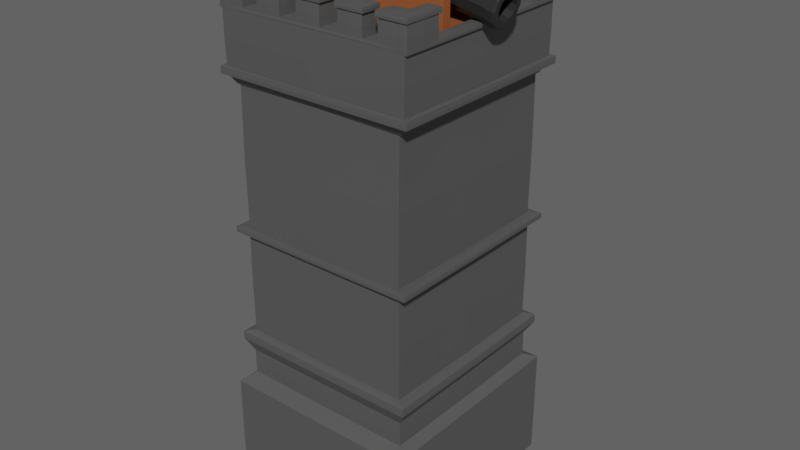 # Source: cannon_vez_.blend  (saved by Blender 3.6.13; exported with 4.5.12 LTS)
import bpy
from mathutils import Matrix  # noqa: F401  (used for matrix-valued properties, if any)

bpy.ops.wm.read_factory_settings(use_empty=True)
scene = bpy.context.scene
scene.name = 'Scene'

# ---- collections
col_collection_1 = bpy.data.collections.new('Collection 1'); scene.collection.children.link(col_collection_1)

# ---- materials (node trees are filled in below, after node groups)
mat_material_001 = bpy.data.materials.new('Material.001')
mat_material_001.alpha_threshold = 0.0
mat_material_001.line_color = (0.0, 0.0, 0.0, 1.0)
mat_steel = bpy.data.materials.new('Steel')
mat_material = bpy.data.materials.new('Material')

# ---- material node trees
mat_material_001.use_nodes = True; mat_material_001.node_tree.nodes.clear()
_N = mat_material_001.node_tree.nodes; _L = mat_material_001.node_tree.links
n0 = _N.new('ShaderNodeOutputMaterial'); n0.name = 'Material Output'; n0.location = (300, 300)
n1 = _N.new('ShaderNodeBsdfPrincipled'); n1.name = 'Principled BSDF'; n1.location = (10, 300)
n1.distribution = 'GGX'
n1.subsurface_method = 'BURLEY'
n1.inputs[0].default_value = (0.3616, 0.1144, 0.03598, 1.0)
n1.inputs[2].default_value = 0.4
n1.inputs[3].default_value = 1.45
n1.inputs[27].default_value = (0.0, 0.0, 0.0, 1.0)
n1.inputs[28].default_value = 1.0
_L.new(n1.outputs[0], n0.inputs[0])
n0.is_active_output = True
mat_steel.use_nodes = True; mat_steel.node_tree.nodes.clear()
_N = mat_steel.node_tree.nodes; _L = mat_steel.node_tree.links
n0 = _N.new('ShaderNodeBsdfPrincipled'); n0.name = 'Principled BSDF'; n0.location = (10, 300)
n0.distribution = 'GGX'
n0.subsurface_method = 'BURLEY'
n0.inputs[0].default_value = (0.02422, 0.02422, 0.02422, 1.0)
n0.inputs[3].default_value = 1.45
n0.inputs[27].default_value = (0.0, 0.0, 0.0, 1.0)
n0.inputs[28].default_value = 1.0
n1 = _N.new('ShaderNodeOutputMaterial'); n1.name = 'Material Output'; n1.location = (300, 300)
_L.new(n0.outputs[0], n1.inputs[0])
n1.is_active_output = True
mat_material.use_nodes = True; mat_material.node_tree.nodes.clear()
_N = mat_material.node_tree.nodes; _L = mat_material.node_tree.links
n0 = _N.new('ShaderNodeBsdfPrincipled'); n0.name = 'Principled BSDF'; n0.location = (10, 300)
n0.distribution = 'GGX'
n0.subsurface_method = 'RANDOM_WALK_SKIN'
n0.inputs[0].default_value = (0.1055, 0.1055, 0.1055, 1.0)
n0.inputs[3].default_value = 1.45
n0.inputs[27].default_value = (0.0, 0.0, 0.0, 1.0)
n0.inputs[28].default_value = 1.0
n1 = _N.new('ShaderNodeOutputMaterial'); n1.name = 'Material Output'; n1.location = (300, 300)
_L.new(n0.outputs[0], n1.inputs[0])
n1.is_active_output = True

# ---- world
world_world_001 = bpy.data.worlds.new('World.001'); scene.world = world_world_001
world_world_001.use_nodes = True; world_world_001.node_tree.nodes.clear()
_N = world_world_001.node_tree.nodes; _L = world_world_001.node_tree.links
n0 = _N.new('ShaderNodeOutputWorld'); n0.name = 'World Output'; n0.location = (300, 300)
n1 = _N.new('ShaderNodeBackground'); n1.name = 'Background'; n1.location = (10, 300)
n1.inputs[0].default_value = (0.05, 0.05, 0.05, 1.0)
n1.inputs[1].default_value = 2.5
_L.new(n1.outputs[0], n0.inputs[0])
n0.is_active_output = True
world_world_001.use_sun_shadow = False
world_world_001.sun_shadow_jitter_overblur = 0.0
world_world_001.cycles.sampling_method = 'MANUAL'

# ---- meshes
me_cube_001 = bpy.data.meshes.new('Cube.001')
me_cube_001.from_pydata([(1.0, 0.4104, 0.8619), (1.0, 0.5896, 0.0), (1.0, -0.4104, 0.8619), (1.0, -0.5896, 0.0), (-1.0, 0.4104, 0.3832), (-1.0, 0.4104, 0.1792), (-1.0, -0.4104, 0.3832), (-1.0, -0.4104, 0.1792), (-1.0, 0.5896, 0.0), (-1.0, -0.5896, 0.0), (-1.0, -0.5896, 0.3832), (-1.0, 0.5896, 0.3832), (1.0, -0.5896, 0.8619), (1.0, 0.5896, 0.8619), (1.0, 0.4104, 0.1792), (1.0, -0.4104, 0.1792), (0.0, -0.5896, 0.8619), (0.0, 0.5896, 0.8619), (0.0, -0.4104, 0.8619), (0.0, 0.4104, 0.8619), (-0.5, -0.5896, 0.3832), (-0.5, -0.4104, 0.3832), (-0.5, 0.5896, 0.3832), (-0.5, 0.4104, 0.3832), (-0.5, -0.5896, 0.6301), (-0.5, -0.4104, 0.6301), (-0.5, 0.5896, 0.6301), (-0.5, 0.4104, 0.6301), (0.0, -0.5896, 0.6301), (0.0, -0.4104, 0.6301), (0.0, 0.5896, 0.6301), (0.0, 0.4104, 0.6301)], [], [(15, 14, 5, 7), (21, 20, 24, 25), (12, 3, 15, 2), (8, 1, 3, 9), (14, 15, 3, 1), (26, 27, 31, 30), (7, 5, 8, 9), (6, 7, 9, 10), (5, 4, 11, 8), (22, 11, 4, 23), (1, 13, 0, 14), (16, 12, 2, 18), (25, 24, 28, 29), (22, 23, 27, 26), (18, 29, 28, 16), (13, 17, 19, 0), (10, 20, 21, 6), (19, 17, 30, 31), (13, 1, 17), (17, 1, 30), (26, 30, 1), (22, 26, 1), (22, 1, 11), (1, 8, 11), (3, 12, 16), (16, 28, 3), (28, 24, 3), (24, 20, 3), (10, 3, 20), (10, 9, 3), (2, 15, 18), (18, 15, 29), (25, 29, 15), (21, 25, 15), (6, 21, 15), (7, 6, 15), (0, 19, 14), (31, 14, 19), (31, 27, 14), (27, 23, 14), (23, 4, 14), (5, 14, 4)])
_uv = me_cube_001.uv_layers.new(name='UVMap')
_uv.uv.foreach_set('vector', [0.4774, 0.4763, 0.2821, 0.4763, 0.2821, 0.000533, 0.4774, 0.0005329, 0.1345, 0.8798, 0.1771, 0.8798, 0.1771, 0.9385, 0.1345, 0.9385, 0.2821, 0.7163, 0.2821, 0.9213, 0.2395, 0.8787, 0.2395, 0.7163, 0.281, 0.0005329, 0.281, 0.4763, 0.0005329, 0.4763, 0.000533, 0.0005329, 0.09081, 0.8787, 0.09081, 0.6834, 0.1334, 0.6408, 0.1334, 0.9213, 0.7484, 0.8597, 0.7484, 0.9023, 0.6294, 0.9023, 0.6294, 0.8597, 0.04713, 0.8787, 0.04713, 0.6834, 0.08975, 0.6408, 0.08975, 0.9213, 0.3268, 0.8075, 0.3268, 0.7589, 0.3695, 0.7163, 0.3695, 0.8075, 0.9138, 0.9105, 0.9138, 0.9591, 0.8712, 0.9591, 0.8712, 0.8679, 0.7494, 0.8741, 0.8684, 0.8741, 0.8684, 0.9167, 0.7494, 0.9167, 0.3258, 0.7163, 0.3258, 0.9213, 0.2832, 0.9213, 0.2832, 0.7589, 0.1345, 0.8787, 0.1345, 0.6408, 0.1771, 0.6408, 0.1771, 0.8787, 0.4571, 0.8654, 0.4571, 0.9081, 0.3382, 0.9081, 0.3382, 0.8654, 0.3268, 0.8511, 0.3268, 0.8085, 0.3856, 0.8085, 0.3856, 0.8511, 0.3382, 0.9091, 0.3933, 0.9091, 0.3933, 0.9517, 0.3382, 0.9517, 0.1782, 0.8787, 0.1782, 0.6408, 0.2208, 0.6408, 0.2208, 0.8787, 0.7484, 0.946, 0.6294, 0.946, 0.6294, 0.9034, 0.7484, 0.9034, 0.1782, 0.8798, 0.2208, 0.8798, 0.2208, 0.9349, 0.1782, 0.9349, 0.4784, 0.1344, 0.6337, 0.0005329, 0.6337, 0.3146, 0.5202, 0.6307, 0.5202, 0.9448, 0.4784, 0.6667, 0.9173, 0.8668, 0.8712, 0.7572, 0.9173, 0.4798, 0.4029, 0.5001, 0.4571, 0.4774, 0.4571, 0.8644, 0.9771, 0.8474, 0.9995, 0.4798, 0.9995, 0.9642, 0.8149, 0.4849, 0.7254, 0.01769, 0.8149, 0.0005329, 0.6337, 0.6297, 0.4784, 0.4958, 0.6337, 0.3156, 0.563, 0.9448, 0.5212, 0.9088, 0.563, 0.6307, 0.7494, 0.5957, 0.7955, 0.486, 0.7955, 0.873, 0.8701, 0.8668, 0.816, 0.8441, 0.8701, 0.4798, 0.976, 0.4798, 0.976, 0.9642, 0.9536, 0.5966, 0.7243, 0.4849, 0.6348, 0.4678, 0.7243, 0.0005329, 0.2384, 0.4774, 0.2384, 0.6398, 0.0005329, 0.4774, 0.04606, 0.6408, 0.04606, 0.9289, 0.0005329, 0.6719, 0.9526, 0.8524, 0.9183, 0.7385, 0.9526, 0.4798, 0.6348, 0.5029, 0.691, 0.486, 0.691, 0.8586, 0.9623, 0.4788, 0.9502, 0.3604, 0.9623, 0.0005329, 0.816, 0.005459, 0.8643, 0.0005329, 0.8643, 0.4788, 0.4019, 0.4774, 0.4019, 0.7152, 0.2395, 0.4774, 0.5641, 0.8877, 0.6096, 0.6307, 0.6096, 0.9188, 0.9149, 0.1144, 0.9492, 0.0005329, 0.9492, 0.3731, 0.7484, 0.8586, 0.6921, 0.8417, 0.7484, 0.486, 0.4653, 0.5957, 0.4774, 0.4774, 0.4774, 0.9556, 0.8653, 0.4763, 0.8653, 0.0005329, 0.9139, 0.4763])
me_cube_001.materials.append(mat_material_001)
me_cube_001.use_remesh_preserve_volume = False
me_cube_001.use_remesh_preserve_attributes = False
me_cube_001.use_mirror_vertex_groups = False
me_cube_001.update()
me_cylinder_008 = bpy.data.meshes.new('Cylinder.008')
me_cylinder_008.from_pydata([(0.0, 0.14, -0.645), (0.0, 0.14, 0.645), (0.1212, 0.07, -0.645), (0.1212, 0.07, 0.645), (0.1212, -0.07, -0.645), (0.1212, -0.07, 0.645), (-1.224e-08, -0.14, -0.645), (-1.224e-08, -0.14, 0.645), (-0.1212, -0.07, -0.645), (-0.1212, -0.07, 0.645), (-0.1212, 0.07, -0.645), (-0.1212, 0.07, 0.645)], [], [(0, 1, 3, 2), (2, 3, 5, 4), (4, 5, 7, 6), (6, 7, 9, 8), (3, 1, 11, 9, 7, 5), (8, 9, 11, 10), (10, 11, 1, 0), (0, 2, 4, 6, 8, 10)])
_uv = me_cylinder_008.uv_layers.new(name='UVMap')
_uv.uv.foreach_set('vector', [0.8356, 0.08193, 0.08229, 0.08193, 0.08229, 0.0001793, 0.8356, 0.0001794, 0.9177, 0.0001793, 0.9177, 0.7535, 0.836, 0.7535, 0.836, 0.0001794, 0.7535, 0.8356, 0.0001793, 0.8356, 0.0001793, 0.7538, 0.7535, 0.7538, 0.8356, 0.08229, 0.8356, 0.8356, 0.7538, 0.8356, 0.7538, 0.08229, 0.2951, 0.08229, 0.3659, 0.1232, 0.3659, 0.2049, 0.2951, 0.2458, 0.2243, 0.2049, 0.2243, 0.1232, 0.9998, 0.0001793, 0.9998, 0.7535, 0.9181, 0.7535, 0.9181, 0.0001794, 0.0001794, 0.7535, 0.0001793, 0.0001793, 0.08193, 0.0001793, 0.08193, 0.7535, 0.08229, 0.2049, 0.08229, 0.1232, 0.1531, 0.08229, 0.2239, 0.1232, 0.2239, 0.2049, 0.1531, 0.2458])
me_cylinder_008.materials.append(mat_steel)
me_cylinder_008.use_remesh_fix_poles = True
me_cylinder_008.use_remesh_preserve_attributes = False
me_cylinder_008.use_mirror_vertex_groups = False
me_cylinder_008.update()
me_cylinder_001 = bpy.data.meshes.new('Cylinder.001')
me_cylinder_001.from_pydata([(0.0, 0.003007, -0.1), (0.0, -0.1594, 0.1), (0.2121, -0.08486, -0.1), (0.09733, -0.1997, 0.1), (0.3, -0.297, -0.1), (0.1376, -0.297, 0.1), (0.2121, -0.5091, -0.1), (0.09733, -0.3943, 0.1), (-2.623e-08, -0.597, -0.1), (-1.575e-08, -0.4346, 0.1), (-0.2121, -0.5091, -0.1), (-0.09733, -0.3943, 0.1), (-0.3, -0.297, -0.1), (-0.1376, -0.297, 0.1), (-0.2121, -0.08486, -0.1), (-0.09733, -0.1997, 0.1), (0.2121, -0.08486, 0.1), (0.0, 0.003007, 0.1), (0.3, -0.297, 0.1), (0.2121, -0.5091, 0.1), (-2.623e-08, -0.597, 0.1), (-0.2121, -0.5091, 0.1), (-0.3, -0.297, 0.1), (-0.2121, -0.08486, 0.1), (0.09733, -0.1997, 0.1774), (0.0, -0.1594, 0.1774), (0.1376, -0.297, 0.1774), (0.09733, -0.3943, 0.1774), (-1.575e-08, -0.4346, 0.1774), (-0.09733, -0.3943, 0.1774), (-0.1376, -0.297, 0.1774), (-0.09733, -0.1997, 0.1774)], [], [(0, 17, 16, 2), (2, 16, 18, 4), (4, 18, 19, 6), (6, 19, 20, 8), (8, 20, 21, 10), (10, 21, 22, 12), (1, 15, 31, 25), (12, 22, 23, 14), (14, 23, 17, 0), (0, 2, 4, 6, 8, 10, 12, 14), (1, 3, 16, 17), (3, 5, 18, 16), (5, 7, 19, 18), (7, 9, 20, 19), (9, 11, 21, 20), (11, 13, 22, 21), (13, 15, 23, 22), (15, 1, 17, 23), (24, 25, 31, 30, 29, 28, 27, 26), (13, 11, 29, 30), (9, 7, 27, 28), (5, 3, 24, 26), (15, 13, 30, 31), (11, 9, 28, 29), (7, 5, 26, 27), (3, 1, 25, 24)])
_uv = me_cylinder_001.uv_layers.new(name='UVMap')
_uv.uv.foreach_set('vector', [0.2068, 0.4996, 0.2068, 0.6794, 0.0004252, 0.6794, 0.0004252, 0.4996, 0.1802, 0.8866, 0.0004252, 0.8866, 0.0004252, 0.6802, 0.1802, 0.6802, 0.6222, 0.6794, 0.6222, 0.4996, 0.8286, 0.4996, 0.8286, 0.6794, 0.6794, 0.4363, 0.4996, 0.4363, 0.4996, 0.2299, 0.6794, 0.2299, 0.2077, 0.6794, 0.2077, 0.4996, 0.4141, 0.4996, 0.4141, 0.6794, 0.1811, 0.6802, 0.3608, 0.6802, 0.3608, 0.8866, 0.1811, 0.8866, 0.9741, 0.7758, 0.9741, 0.8705, 0.9045, 0.8705, 0.9045, 0.7758, 0.86, 0.4363, 0.6802, 0.4363, 0.6802, 0.2299, 0.86, 0.2299, 0.6213, 0.4996, 0.6213, 0.6794, 0.4149, 0.6794, 0.4149, 0.4996, 0.1464, 0.4987, 0.0004252, 0.3528, 0.0004252, 0.1464, 0.1464, 0.0004252, 0.3528, 0.0004252, 0.4987, 0.1464, 0.4987, 0.3528, 0.3528, 0.4987, 0.9643, 0.5288, 0.9643, 0.6235, 0.8294, 0.6794, 0.8294, 0.473, 0.6331, 0.8308, 0.6331, 0.7361, 0.7679, 0.6802, 0.7679, 0.8866, 0.4974, 0.8308, 0.4974, 0.7361, 0.6322, 0.6802, 0.6322, 0.8866, 0.3617, 0.8308, 0.3617, 0.7361, 0.4965, 0.6802, 0.4965, 0.8866, 0.9036, 0.7361, 0.9036, 0.8308, 0.7688, 0.8866, 0.7688, 0.6802, 0.9957, 0.2857, 0.9957, 0.3804, 0.8608, 0.4363, 0.8608, 0.2299, 0.8647, 0.151, 0.8647, 0.05628, 0.9996, 0.0004252, 0.9996, 0.2068, 0.729, 0.151, 0.729, 0.05628, 0.8639, 0.0004252, 0.8639, 0.2068, 0.5665, 0.229, 0.4996, 0.1621, 0.4996, 0.06739, 0.5665, 0.0004252, 0.6612, 0.0004252, 0.7282, 0.06739, 0.7282, 0.1621, 0.6612, 0.229, 0.4564, 0.9571, 0.3617, 0.9571, 0.3617, 0.8875, 0.4564, 0.8875, 0.9741, 0.6802, 0.9741, 0.7749, 0.9045, 0.7749, 0.9045, 0.6802, 0.9741, 0.8713, 0.9741, 0.966, 0.9045, 0.966, 0.9045, 0.8713, 0.3608, 0.8875, 0.3608, 0.9822, 0.2912, 0.9822, 0.2912, 0.8875, 0.2862, 0.9571, 0.1915, 0.9571, 0.1915, 0.8875, 0.2862, 0.8875, 0.1907, 0.9571, 0.09597, 0.9571, 0.09597, 0.8875, 0.1907, 0.8875, 0.0004252, 0.8875, 0.09512, 0.8875, 0.09512, 0.9571, 0.0004252, 0.9571])
me_cylinder_001.materials.append(mat_steel)
me_cylinder_001.use_remesh_fix_poles = True
me_cylinder_001.use_remesh_preserve_attributes = False
me_cylinder_001.use_mirror_vertex_groups = False
me_cylinder_001.update()
me_cylinder_005 = bpy.data.meshes.new('Cylinder.005')
me_cylinder_005.from_pydata([(0.0, 0.3, -0.1), (0.0, 0.1376, 0.1), (0.2121, 0.2121, -0.1), (0.09733, 0.09733, 0.1), (0.3, -1.311e-08, -0.1), (0.1376, -7.876e-09, 0.1), (0.2121, -0.2121, -0.1), (0.09733, -0.09733, 0.1), (-2.623e-08, -0.3, -0.1), (-1.575e-08, -0.1376, 0.1), (-0.2121, -0.2121, -0.1), (-0.09733, -0.09733, 0.1), (-0.3, 3.577e-09, -0.1), (-0.1376, 8.815e-09, 0.1), (-0.2121, 0.2121, -0.1), (-0.09733, 0.09733, 0.1), (0.2121, 0.2121, 0.1), (0.0, 0.3, 0.1), (0.3, -1.311e-08, 0.1), (0.2121, -0.2121, 0.1), (-2.623e-08, -0.3, 0.1), (-0.2121, -0.2121, 0.1), (-0.3, 3.577e-09, 0.1), (-0.2121, 0.2121, 0.1), (0.09733, 0.09733, 0.1774), (0.0, 0.1376, 0.1774), (0.1376, -4.491e-09, 0.1774), (0.09733, -0.09733, 0.1774), (-1.575e-08, -0.1376, 0.1774), (-0.09733, -0.09733, 0.1774), (-0.1376, 1.22e-08, 0.1774), (-0.09733, 0.09733, 0.1774)], [], [(0, 17, 16, 2), (2, 16, 18, 4), (4, 18, 19, 6), (6, 19, 20, 8), (8, 20, 21, 10), (10, 21, 22, 12), (1, 15, 31, 25), (12, 22, 23, 14), (14, 23, 17, 0), (0, 2, 4, 6, 8, 10, 12, 14), (1, 3, 16, 17), (3, 5, 18, 16), (5, 7, 19, 18), (7, 9, 20, 19), (9, 11, 21, 20), (11, 13, 22, 21), (13, 15, 23, 22), (15, 1, 17, 23), (24, 25, 31, 30, 29, 28, 27, 26), (13, 11, 29, 30), (9, 7, 27, 28), (5, 3, 24, 26), (15, 13, 30, 31), (11, 9, 28, 29), (7, 5, 26, 27), (3, 1, 25, 24)])
_uv = me_cylinder_005.uv_layers.new(name='UVMap')
_uv.uv.foreach_set('vector', [0.2068, 0.4996, 0.2068, 0.6794, 0.0004252, 0.6794, 0.0004252, 0.4996, 0.1802, 0.8866, 0.0004252, 0.8866, 0.0004252, 0.6802, 0.1802, 0.6802, 0.6222, 0.6794, 0.6222, 0.4996, 0.8286, 0.4996, 0.8286, 0.6794, 0.6794, 0.4363, 0.4996, 0.4363, 0.4996, 0.2299, 0.6794, 0.2299, 0.2077, 0.6794, 0.2077, 0.4996, 0.4141, 0.4996, 0.4141, 0.6794, 0.1811, 0.6802, 0.3608, 0.6802, 0.3608, 0.8866, 0.1811, 0.8866, 0.9741, 0.7758, 0.9741, 0.8705, 0.9045, 0.8705, 0.9045, 0.7758, 0.86, 0.4363, 0.6802, 0.4363, 0.6802, 0.2299, 0.86, 0.2299, 0.6213, 0.4996, 0.6213, 0.6794, 0.4149, 0.6794, 0.4149, 0.4996, 0.1464, 0.4987, 0.0004252, 0.3528, 0.0004252, 0.1464, 0.1464, 0.0004252, 0.3528, 0.0004252, 0.4987, 0.1464, 0.4987, 0.3528, 0.3528, 0.4987, 0.9643, 0.5288, 0.9643, 0.6235, 0.8294, 0.6794, 0.8294, 0.473, 0.6331, 0.8308, 0.6331, 0.7361, 0.7679, 0.6802, 0.7679, 0.8866, 0.4974, 0.8308, 0.4974, 0.7361, 0.6322, 0.6802, 0.6322, 0.8866, 0.3617, 0.8308, 0.3617, 0.7361, 0.4965, 0.6802, 0.4965, 0.8866, 0.9036, 0.7361, 0.9036, 0.8308, 0.7688, 0.8866, 0.7688, 0.6802, 0.9957, 0.2857, 0.9957, 0.3804, 0.8608, 0.4363, 0.8608, 0.2299, 0.8647, 0.151, 0.8647, 0.05628, 0.9996, 0.0004252, 0.9996, 0.2068, 0.729, 0.151, 0.729, 0.05628, 0.8639, 0.0004252, 0.8639, 0.2068, 0.5665, 0.229, 0.4996, 0.1621, 0.4996, 0.06739, 0.5665, 0.0004252, 0.6612, 0.0004252, 0.7282, 0.06739, 0.7282, 0.1621, 0.6612, 0.229, 0.4564, 0.9571, 0.3617, 0.9571, 0.3617, 0.8875, 0.4564, 0.8875, 0.9741, 0.6802, 0.9741, 0.7749, 0.9045, 0.7749, 0.9045, 0.6802, 0.9741, 0.8713, 0.9741, 0.966, 0.9045, 0.966, 0.9045, 0.8713, 0.3608, 0.8875, 0.3608, 0.9822, 0.2912, 0.9822, 0.2912, 0.8875, 0.2862, 0.9571, 0.1915, 0.9571, 0.1915, 0.8875, 0.2862, 0.8875, 0.1907, 0.9571, 0.09597, 0.9571, 0.09597, 0.8875, 0.1907, 0.8875, 0.0004252, 0.8875, 0.09512, 0.8875, 0.09512, 0.9571, 0.0004252, 0.9571])
me_cylinder_005.materials.append(mat_steel)
me_cylinder_005.use_remesh_fix_poles = True
me_cylinder_005.use_remesh_preserve_attributes = False
me_cylinder_005.use_mirror_vertex_groups = False
me_cylinder_005.update()
me_cylinder_006 = bpy.data.meshes.new('Cylinder.006')
me_cylinder_006.from_pydata([(0.0, 0.3, -0.1), (0.0, 0.1376, 0.1), (0.2121, 0.2121, -0.1), (0.09733, 0.09733, 0.1), (0.3, -1.311e-08, -0.1), (0.1376, -7.876e-09, 0.1), (0.2121, -0.2121, -0.1), (0.09733, -0.09733, 0.1), (-2.623e-08, -0.3, -0.1), (-1.575e-08, -0.1376, 0.1), (-0.2121, -0.2121, -0.1), (-0.09733, -0.09733, 0.1), (-0.3, 3.577e-09, -0.1), (-0.1376, 8.815e-09, 0.1), (-0.2121, 0.2121, -0.1), (-0.09733, 0.09733, 0.1), (0.2121, 0.2121, 0.1), (0.0, 0.3, 0.1), (0.3, -1.311e-08, 0.1), (0.2121, -0.2121, 0.1), (-2.623e-08, -0.3, 0.1), (-0.2121, -0.2121, 0.1), (-0.3, 3.577e-09, 0.1), (-0.2121, 0.2121, 0.1), (0.09733, 0.09733, 0.1774), (0.0, 0.1376, 0.1774), (0.1376, -4.491e-09, 0.1774), (0.09733, -0.09733, 0.1774), (-1.575e-08, -0.1376, 0.1774), (-0.09733, -0.09733, 0.1774), (-0.1376, 1.22e-08, 0.1774), (-0.09733, 0.09733, 0.1774)], [], [(0, 17, 16, 2), (2, 16, 18, 4), (4, 18, 19, 6), (6, 19, 20, 8), (8, 20, 21, 10), (10, 21, 22, 12), (1, 15, 31, 25), (12, 22, 23, 14), (14, 23, 17, 0), (0, 2, 4, 6, 8, 10, 12, 14), (1, 3, 16, 17), (3, 5, 18, 16), (5, 7, 19, 18), (7, 9, 20, 19), (9, 11, 21, 20), (11, 13, 22, 21), (13, 15, 23, 22), (15, 1, 17, 23), (24, 25, 31, 30, 29, 28, 27, 26), (13, 11, 29, 30), (9, 7, 27, 28), (5, 3, 24, 26), (15, 13, 30, 31), (11, 9, 28, 29), (7, 5, 26, 27), (3, 1, 25, 24)])
_uv = me_cylinder_006.uv_layers.new(name='UVMap')
_uv.uv.foreach_set('vector', [0.2068, 0.4996, 0.2068, 0.6794, 0.0004252, 0.6794, 0.0004252, 0.4996, 0.1802, 0.8866, 0.0004252, 0.8866, 0.0004252, 0.6802, 0.1802, 0.6802, 0.6222, 0.6794, 0.6222, 0.4996, 0.8286, 0.4996, 0.8286, 0.6794, 0.6794, 0.4363, 0.4996, 0.4363, 0.4996, 0.2299, 0.6794, 0.2299, 0.2077, 0.6794, 0.2077, 0.4996, 0.4141, 0.4996, 0.4141, 0.6794, 0.1811, 0.6802, 0.3608, 0.6802, 0.3608, 0.8866, 0.1811, 0.8866, 0.9741, 0.7758, 0.9741, 0.8705, 0.9045, 0.8705, 0.9045, 0.7758, 0.86, 0.4363, 0.6802, 0.4363, 0.6802, 0.2299, 0.86, 0.2299, 0.6213, 0.4996, 0.6213, 0.6794, 0.4149, 0.6794, 0.4149, 0.4996, 0.1464, 0.4987, 0.0004252, 0.3528, 0.0004252, 0.1464, 0.1464, 0.0004252, 0.3528, 0.0004252, 0.4987, 0.1464, 0.4987, 0.3528, 0.3528, 0.4987, 0.9643, 0.5288, 0.9643, 0.6235, 0.8294, 0.6794, 0.8294, 0.473, 0.6331, 0.8308, 0.6331, 0.7361, 0.7679, 0.6802, 0.7679, 0.8866, 0.4974, 0.8308, 0.4974, 0.7361, 0.6322, 0.6802, 0.6322, 0.8866, 0.3617, 0.8308, 0.3617, 0.7361, 0.4965, 0.6802, 0.4965, 0.8866, 0.9036, 0.7361, 0.9036, 0.8308, 0.7688, 0.8866, 0.7688, 0.6802, 0.9957, 0.2857, 0.9957, 0.3804, 0.8608, 0.4363, 0.8608, 0.2299, 0.8647, 0.151, 0.8647, 0.05628, 0.9996, 0.0004252, 0.9996, 0.2068, 0.729, 0.151, 0.729, 0.05628, 0.8639, 0.0004252, 0.8639, 0.2068, 0.5665, 0.229, 0.4996, 0.1621, 0.4996, 0.06739, 0.5665, 0.0004252, 0.6612, 0.0004252, 0.7282, 0.06739, 0.7282, 0.1621, 0.6612, 0.229, 0.4564, 0.9571, 0.3617, 0.9571, 0.3617, 0.8875, 0.4564, 0.8875, 0.9741, 0.6802, 0.9741, 0.7749, 0.9045, 0.7749, 0.9045, 0.6802, 0.9741, 0.8713, 0.9741, 0.966, 0.9045, 0.966, 0.9045, 0.8713, 0.3608, 0.8875, 0.3608, 0.9822, 0.2912, 0.9822, 0.2912, 0.8875, 0.2862, 0.9571, 0.1915, 0.9571, 0.1915, 0.8875, 0.2862, 0.8875, 0.1907, 0.9571, 0.09597, 0.9571, 0.09597, 0.8875, 0.1907, 0.8875, 0.0004252, 0.8875, 0.09512, 0.8875, 0.09512, 0.9571, 0.0004252, 0.9571])
me_cylinder_006.materials.append(mat_steel)
me_cylinder_006.use_remesh_fix_poles = True
me_cylinder_006.use_remesh_preserve_attributes = False
me_cylinder_006.use_mirror_vertex_groups = False
me_cylinder_006.update()
me_cylinder_004 = bpy.data.meshes.new('Cylinder.004')
me_cylinder_004.from_pydata([(-4.199e-09, 0.418, -0.5392), (-1.596e-08, 0.2292, 1.47), (0.209, 0.362, -0.5392), (0.1146, 0.1985, 1.47), (0.362, 0.209, -0.5392), (0.1985, 0.1146, 1.47), (0.418, -2.085e-08, -0.5392), (0.2292, -3.189e-08, 1.47), (0.362, -0.209, -0.5392), (0.1985, -0.1146, 1.47), (0.209, -0.362, -0.5392), (0.1146, -0.1985, 1.47), (5.892e-08, -0.418, -0.5392), (9.326e-09, -0.2292, 1.47), (-0.209, -0.362, -0.5392), (-0.1146, -0.1985, 1.47), (-0.362, -0.209, -0.5392), (-0.1985, -0.1146, 1.47), (-0.418, -1.969e-07, -0.5392), (-0.2292, -1.147e-07, 1.47), (-0.362, 0.209, -0.5392), (-0.1985, 0.1146, 1.47), (-0.209, 0.362, -0.5392), (-0.1146, 0.1985, 1.47), (4.644e-09, 0.418, -0.7415), (0.209, 0.362, -0.7415), (0.362, 0.209, -0.7415), (0.418, -2.085e-08, -0.7415), (0.362, -0.209, -0.7415), (0.209, -0.362, -0.7415), (6.776e-08, -0.418, -0.7415), (-0.209, -0.362, -0.7415), (-0.362, -0.209, -0.7415), (-0.418, -1.969e-07, -0.7415), (-0.362, 0.209, -0.7415), (-0.209, 0.362, -0.7415), (1.583e-08, 0.3534, -0.9008), (0.1767, 0.306, -0.9008), (0.306, 0.1767, -0.9008), (0.3534, -2.714e-08, -0.9008), (0.306, -0.1767, -0.9008), (0.1767, -0.306, -0.9008), (6.919e-08, -0.3534, -0.9008), (-0.1767, -0.306, -0.9008), (-0.306, -0.1767, -0.9008), (-0.3534, -1.76e-07, -0.9008), (-0.306, 0.1767, -0.9008), (-0.1767, 0.306, -0.9008), (3.677e-08, 0.1517, -1.042), (0.07584, 0.1314, -1.042), (0.1314, 0.07584, -1.042), (0.1517, -4.34e-08, -1.042), (0.1314, -0.07584, -1.042), (0.07584, -0.1314, -1.042), (6.05e-08, -0.1517, -1.042), (-0.07584, -0.1314, -1.042), (-0.1314, -0.07584, -1.042), (-0.1517, -1.076e-07, -1.042), (-0.1314, 0.07584, -1.042), (-0.07584, 0.1314, -1.042), (2.84e-08, 0.2195, -1.042), (0.1097, 0.1901, -1.042), (0.1901, 0.1097, -1.042), (0.2195, -4.235e-08, -1.042), (0.1901, -0.1097, -1.042), (0.1097, -0.1901, -1.042), (6.154e-08, -0.2195, -1.042), (-0.1097, -0.1901, -1.042), (-0.1901, -0.1097, -1.042), (-0.2195, -1.348e-07, -1.042), (-0.1901, 0.1097, -1.042), (-0.1097, 0.1901, -1.042), (4.698e-08, 0.1168, -1.118), (3.863e-08, 0.1517, -1.084), (0.07584, 0.1314, -1.084), (0.05838, 0.1011, -1.118), (0.1314, 0.07584, -1.084), (0.1011, 0.05838, -1.118), (0.1517, -4.34e-08, -1.084), (0.1168, -2.917e-08, -1.118), (0.1314, -0.07584, -1.084), (0.1011, -0.05838, -1.118), (0.07584, -0.1314, -1.084), (0.05838, -0.1011, -1.118), (6.236e-08, -0.1517, -1.084), (5.879e-08, -0.1168, -1.118), (-0.07584, -0.1314, -1.084), (-0.05838, -0.1011, -1.118), (-0.1314, -0.07584, -1.084), (-0.1011, -0.05838, -1.118), (-0.1517, -1.076e-07, -1.084), (-0.1168, -9.843e-08, -1.118), (-0.1314, 0.07584, -1.084), (-0.1011, 0.05838, -1.118), (-0.07584, 0.1314, -1.084), (-0.05838, 0.1011, -1.118), (0.1725, 0.2988, 1.47), (-3.026e-08, 0.345, 1.47), (0.2988, 0.1725, 1.47), (0.345, -2.832e-08, 1.47), (0.2988, -0.1725, 1.47), (0.1725, -0.2988, 1.47), (2.184e-08, -0.345, 1.47), (-0.1725, -0.2988, 1.47), (-0.2988, -0.1725, 1.47), (-0.345, -1.736e-07, 1.47), (-0.2988, 0.1725, 1.47), (-0.1725, 0.2988, 1.47), (0.1146, 0.1985, 0.6017), (2.199e-08, 0.2292, 0.6017), (0.1985, 0.1146, 0.6017), (0.2292, -3.189e-08, 0.6017), (0.1985, -0.1146, 0.6017), (0.1146, -0.1985, 0.6017), (4.728e-08, -0.2292, 0.6017), (-0.1146, -0.1985, 0.6017), (-0.1985, -0.1146, 0.6017), (-0.2292, -1.147e-07, 0.6017), (-0.1985, 0.1146, 0.6017), (-0.1146, 0.1985, 0.6017), (-2.713e-08, 0.3497, 1.308), (0.1748, 0.3028, 1.308), (0.3028, 0.1748, 1.308), (0.3497, -2.784e-08, 1.308), (0.3028, -0.1748, 1.308), (0.1748, -0.3028, 1.308), (2.567e-08, -0.3497, 1.308), (-0.1748, -0.3028, 1.308), (-0.3028, -0.1748, 1.308), (-0.3497, -1.751e-07, 1.308), (-0.3028, 0.1748, 1.308), (-0.1748, 0.3028, 1.308), (0.1863, 0.3226, 1.439), (-2.861e-08, 0.3725, 1.439), (-2.691e-08, 0.3776, 1.303), (0.3226, 0.1863, 1.439), (0.3725, -2.499e-08, 1.439), (0.3226, -0.1863, 1.439), (0.1863, -0.3226, 1.439), (2.764e-08, -0.3725, 1.439), (-0.1863, -0.3226, 1.439), (-0.3226, -0.1863, 1.439), (-0.3725, -1.819e-07, 1.439), (-0.3226, 0.1863, 1.439), (-0.1863, 0.3226, 1.439), (0.1888, 0.327, 1.303), (0.327, 0.1888, 1.303), (0.3776, -2.447e-08, 1.303), (0.327, -0.1888, 1.303), (0.1888, -0.327, 1.303), (3.01e-08, -0.3776, 1.303), (-0.1888, -0.327, 1.303), (-0.327, -0.1888, 1.303), (-0.3776, -1.835e-07, 1.303), (-0.327, 0.1888, 1.303), (-0.1888, 0.327, 1.303)], [], [(100, 101, 138, 137), (129, 128, 152, 153), (122, 121, 145, 146), (107, 97, 133, 144), (102, 103, 140, 139), (130, 129, 153, 154), (96, 98, 135, 132), (123, 122, 146, 147), (131, 130, 154, 155), (104, 105, 142, 141), (9, 7, 111, 112), (124, 123, 147, 148), (99, 100, 137, 136), (6, 8, 28, 27), (33, 34, 46, 45), (22, 0, 24, 35), (0, 2, 25, 24), (4, 6, 27, 26), (20, 22, 35, 34), (2, 4, 26, 25), (18, 20, 34, 33), (16, 18, 33, 32), (14, 16, 32, 31), (12, 14, 31, 30), (10, 12, 30, 29), (8, 10, 29, 28), (38, 39, 63, 62), (30, 31, 43, 42), (27, 28, 40, 39), (34, 35, 47, 46), (24, 25, 37, 36), (31, 32, 44, 43), (28, 29, 41, 40), (35, 24, 36, 47), (25, 26, 38, 37), (32, 33, 45, 44), (29, 30, 42, 41), (26, 27, 39, 38), (54, 55, 86, 84), (45, 46, 70, 69), (42, 43, 67, 66), (39, 40, 64, 63), (46, 47, 71, 70), (36, 37, 61, 60), (43, 44, 68, 67), (40, 41, 65, 64), (47, 36, 60, 71), (37, 38, 62, 61), (44, 45, 69, 68), (41, 42, 66, 65), (49, 48, 60, 61), (50, 49, 61, 62), (51, 50, 62, 63), (52, 51, 63, 64), (53, 52, 64, 65), (54, 53, 65, 66), (55, 54, 66, 67), (56, 55, 67, 68), (57, 56, 68, 69), (58, 57, 69, 70), (59, 58, 70, 71), (48, 59, 71, 60), (59, 48, 73, 94), (51, 52, 80, 78), (58, 59, 94, 92), (55, 56, 88, 86), (52, 53, 82, 80), (72, 75, 77, 79, 81, 83, 85, 87, 89, 91, 93, 95), (56, 57, 90, 88), (53, 54, 84, 82), (49, 50, 76, 74), (50, 51, 78, 76), (57, 58, 92, 90), (73, 74, 75, 72), (74, 76, 77, 75), (76, 78, 79, 77), (78, 80, 81, 79), (80, 82, 83, 81), (82, 84, 85, 83), (84, 86, 87, 85), (86, 88, 89, 87), (88, 90, 91, 89), (90, 92, 93, 91), (92, 94, 95, 93), (94, 73, 72, 95), (48, 49, 74, 73), (1, 3, 96, 97), (3, 5, 98, 96), (5, 7, 99, 98), (7, 9, 100, 99), (9, 11, 101, 100), (11, 13, 102, 101), (13, 15, 103, 102), (15, 17, 104, 103), (17, 19, 105, 104), (19, 21, 106, 105), (21, 23, 107, 106), (23, 1, 97, 107), (108, 109, 119, 118, 117, 116, 115, 114, 113, 112, 111, 110), (23, 21, 118, 119), (3, 1, 109, 108), (17, 15, 115, 116), (11, 9, 112, 113), (1, 23, 119, 109), (5, 3, 108, 110), (19, 17, 116, 117), (13, 11, 113, 114), (7, 5, 110, 111), (21, 19, 117, 118), (15, 13, 114, 115), (22, 131, 120, 0), (20, 130, 131, 22), (18, 129, 130, 20), (16, 128, 129, 18), (14, 127, 128, 16), (12, 126, 127, 14), (10, 125, 126, 12), (8, 124, 125, 10), (6, 123, 124, 8), (4, 122, 123, 6), (2, 121, 122, 4), (0, 120, 121, 2), (134, 133, 132, 145), (145, 132, 135, 146), (146, 135, 136, 147), (147, 136, 137, 148), (148, 137, 138, 149), (149, 138, 139, 150), (150, 139, 140, 151), (151, 140, 141, 152), (152, 141, 142, 153), (153, 142, 143, 154), (154, 143, 144, 155), (155, 144, 133, 134), (121, 120, 134, 145), (105, 106, 143, 142), (128, 127, 151, 152), (98, 99, 136, 135), (127, 126, 150, 151), (103, 104, 141, 140), (97, 96, 132, 133), (126, 125, 149, 150), (101, 102, 139, 138), (106, 107, 144, 143), (125, 124, 148, 149), (120, 131, 155, 134)])
_uv = me_cylinder_004.uv_layers.new(name='UVMap')
_uv.uv.foreach_set('vector', [0.4578, 0.13, 0.37, 0.04215, 0.37, 0.04215, 0.4578, 0.13, 0.25, 0.9679, 0.3333, 0.9679, 0.3333, 0.9679, 0.25, 0.9679, 0.8333, 0.9679, 0.9167, 0.9679, 0.9167, 0.9679, 0.8333, 0.9679, 0.13, 0.4578, 0.25, 0.49, 0.25, 0.49, 0.13, 0.4578, 0.25, 0.01, 0.13, 0.04215, 0.13, 0.04215, 0.25, 0.01, 0.1667, 0.9679, 0.25, 0.9679, 0.25, 0.9679, 0.1667, 0.9679, 0.37, 0.4578, 0.4578, 0.37, 0.4578, 0.37, 0.37, 0.4578, 0.75, 0.9679, 0.8333, 0.9679, 0.8333, 0.9679, 0.75, 0.9679, 0.08333, 0.9679, 0.1667, 0.9679, 0.1667, 0.9679, 0.08333, 0.9679, 0.04215, 0.13, 0.01, 0.25, 0.01, 0.25, 0.04215, 0.13, 0.3881, 0.1703, 0.4094, 0.25, 0.4094, 0.25, 0.3881, 0.1703, 0.6667, 0.9679, 0.75, 0.9679, 0.75, 0.9679, 0.6667, 0.9679, 0.49, 0.25, 0.4578, 0.13, 0.4578, 0.13, 0.49, 0.25, 0.75, 0.5, 0.6667, 0.5, 0.6667, 0.5, 0.75, 0.5, 0.25, 0.5, 0.1667, 0.5, 0.1667, 0.5, 0.25, 0.5, 0.08333, 0.5, 7.451e-08, 0.5, 7.451e-08, 0.5, 0.08333, 0.5, 1.0, 0.5, 0.9167, 0.5, 0.9167, 0.5, 1.0, 0.5, 0.8333, 0.5, 0.75, 0.5, 0.75, 0.5, 0.8333, 0.5, 0.1667, 0.5, 0.08333, 0.5, 0.08333, 0.5, 0.1667, 0.5, 0.9167, 0.5, 0.8333, 0.5, 0.8333, 0.5, 0.9167, 0.5, 0.25, 0.5, 0.1667, 0.5, 0.1667, 0.5, 0.25, 0.5, 0.3333, 0.5, 0.25, 0.5, 0.25, 0.5, 0.3333, 0.5, 0.4167, 0.5, 0.3333, 0.5, 0.3333, 0.5, 0.4167, 0.5, 0.5, 0.5, 0.4167, 0.5, 0.4167, 0.5, 0.5, 0.5, 0.5833, 0.5, 0.5, 0.5, 0.5, 0.5, 0.5833, 0.5, 0.6667, 0.5, 0.5833, 0.5, 0.5833, 0.5, 0.6667, 0.5, 0.8333, 0.5, 0.75, 0.5, 0.75, 0.5, 0.8333, 0.5, 0.5, 0.5, 0.4167, 0.5, 0.4167, 0.5, 0.5, 0.5, 0.75, 0.5, 0.6667, 0.5, 0.6667, 0.5, 0.75, 0.5, 0.1667, 0.5, 0.08333, 0.5, 0.08333, 0.5, 0.1667, 0.5, 1.0, 0.5, 0.9167, 0.5, 0.9167, 0.5, 1.0, 0.5, 0.4167, 0.5, 0.3333, 0.5, 0.3333, 0.5, 0.4167, 0.5, 0.6667, 0.5, 0.5833, 0.5, 0.5833, 0.5, 0.6667, 0.5, 0.08333, 0.5, 7.451e-08, 0.5, 7.451e-08, 0.5, 0.08333, 0.5, 0.9167, 0.5, 0.8333, 0.5, 0.8333, 0.5, 0.9167, 0.5, 0.3333, 0.5, 0.25, 0.5, 0.25, 0.5, 0.3333, 0.5, 0.5833, 0.5, 0.5, 0.5, 0.5, 0.5, 0.5833, 0.5, 0.8333, 0.5, 0.75, 0.5, 0.75, 0.5, 0.8333, 0.5, 0.75, 0.08415, 0.6671, 0.1064, 0.6671, 0.1064, 0.75, 0.08415, 0.25, 0.5, 0.1667, 0.5, 0.1667, 0.5, 0.25, 0.5, 0.5, 0.5, 0.4167, 0.5, 0.4167, 0.5, 0.5, 0.5, 0.75, 0.5, 0.6667, 0.5, 0.6667, 0.5, 0.75, 0.5, 0.1667, 0.5, 0.08333, 0.5, 0.08333, 0.5, 0.1667, 0.5, 1.0, 0.5, 0.9167, 0.5, 0.9167, 0.5, 1.0, 0.5, 0.4167, 0.5, 0.3333, 0.5, 0.3333, 0.5, 0.4167, 0.5, 0.6667, 0.5, 0.5833, 0.5, 0.5833, 0.5, 0.6667, 0.5, 0.08333, 0.5, 7.451e-08, 0.5, 7.451e-08, 0.5, 0.08333, 0.5, 0.9167, 0.5, 0.8333, 0.5, 0.8333, 0.5, 0.9167, 0.5, 0.3333, 0.5, 0.25, 0.5, 0.25, 0.5, 0.3333, 0.5, 0.5833, 0.5, 0.5, 0.5, 0.5, 0.5, 0.5833, 0.5, 0.8329, 0.3936, 0.75, 0.4159, 0.75, 0.49, 0.87, 0.4578, 0.8936, 0.3329, 0.8329, 0.3936, 0.87, 0.4578, 0.9578, 0.37, 0.9159, 0.25, 0.8936, 0.3329, 0.9578, 0.37, 0.99, 0.25, 0.8936, 0.1671, 0.9159, 0.25, 0.99, 0.25, 0.9578, 0.13, 0.8329, 0.1064, 0.8936, 0.1671, 0.9578, 0.13, 0.87, 0.04215, 0.75, 0.08415, 0.8329, 0.1064, 0.87, 0.04215, 0.75, 0.01, 0.6671, 0.1064, 0.75, 0.08415, 0.75, 0.01, 0.63, 0.04215, 0.6064, 0.1671, 0.6671, 0.1064, 0.63, 0.04215, 0.5422, 0.13, 0.5841, 0.25, 0.6064, 0.1671, 0.5422, 0.13, 0.51, 0.25, 0.6064, 0.3329, 0.5841, 0.25, 0.51, 0.25, 0.5422, 0.37, 0.6671, 0.3936, 0.6064, 0.3329, 0.5422, 0.37, 0.63, 0.4578, 0.75, 0.4159, 0.6671, 0.3936, 0.63, 0.4578, 0.75, 0.49, 0.6671, 0.3936, 0.75, 0.4159, 0.75, 0.4159, 0.6671, 0.3936, 0.9159, 0.25, 0.8936, 0.1671, 0.8936, 0.1671, 0.9159, 0.25, 0.6064, 0.3329, 0.6671, 0.3936, 0.6671, 0.3936, 0.6064, 0.3329, 0.6671, 0.1064, 0.6064, 0.1671, 0.6064, 0.1671, 0.6671, 0.1064, 0.8936, 0.1671, 0.8329, 0.1064, 0.8329, 0.1064, 0.8936, 0.1671, 0.75, 0.3777, 0.8138, 0.3606, 0.8606, 0.3138, 0.8777, 0.25, 0.8606, 0.1862, 0.8138, 0.1394, 0.75, 0.1223, 0.6862, 0.1394, 0.6394, 0.1862, 0.6223, 0.25, 0.6394, 0.3138, 0.6862, 0.3606, 0.6064, 0.1671, 0.5841, 0.25, 0.5841, 0.25, 0.6064, 0.1671, 0.8329, 0.1064, 0.75, 0.08415, 0.75, 0.08415, 0.8329, 0.1064, 0.8329, 0.3936, 0.8936, 0.3329, 0.8936, 0.3329, 0.8329, 0.3936, 0.8936, 0.3329, 0.9159, 0.25, 0.9159, 0.25, 0.8936, 0.3329, 0.5841, 0.25, 0.6064, 0.3329, 0.6064, 0.3329, 0.5841, 0.25, 0.75, 0.4159, 0.8329, 0.3936, 0.8138, 0.3606, 0.75, 0.3777, 0.8329, 0.3936, 0.8936, 0.3329, 0.8606, 0.3138, 0.8138, 0.3606, 0.8936, 0.3329, 0.9159, 0.25, 0.8777, 0.25, 0.8606, 0.3138, 0.9159, 0.25, 0.8936, 0.1671, 0.8606, 0.1862, 0.8777, 0.25, 0.8936, 0.1671, 0.8329, 0.1064, 0.8138, 0.1394, 0.8606, 0.1862, 0.8329, 0.1064, 0.75, 0.08415, 0.75, 0.1223, 0.8138, 0.1394, 0.75, 0.08415, 0.6671, 0.1064, 0.6862, 0.1394, 0.75, 0.1223, 0.6671, 0.1064, 0.6064, 0.1671, 0.6394, 0.1862, 0.6862, 0.1394, 0.6064, 0.1671, 0.5841, 0.25, 0.6223, 0.25, 0.6394, 0.1862, 0.5841, 0.25, 0.6064, 0.3329, 0.6394, 0.3138, 0.6223, 0.25, 0.6064, 0.3329, 0.6671, 0.3936, 0.6862, 0.3606, 0.6394, 0.3138, 0.6671, 0.3936, 0.75, 0.4159, 0.75, 0.3777, 0.6862, 0.3606, 0.75, 0.4159, 0.8329, 0.3936, 0.8329, 0.3936, 0.75, 0.4159, 0.25, 0.4094, 0.3297, 0.3881, 0.37, 0.4578, 0.25, 0.49, 0.3297, 0.3881, 0.3881, 0.3297, 0.4578, 0.37, 0.37, 0.4578, 0.3881, 0.3297, 0.4094, 0.25, 0.49, 0.25, 0.4578, 0.37, 0.4094, 0.25, 0.3881, 0.1703, 0.4578, 0.13, 0.49, 0.25, 0.3881, 0.1703, 0.3297, 0.1119, 0.37, 0.04215, 0.4578, 0.13, 0.3297, 0.1119, 0.25, 0.09058, 0.25, 0.01, 0.37, 0.04215, 0.25, 0.09058, 0.1703, 0.1119, 0.13, 0.04215, 0.25, 0.01, 0.1703, 0.1119, 0.1119, 0.1703, 0.04215, 0.13, 0.13, 0.04215, 0.1119, 0.1703, 0.09058, 0.25, 0.01, 0.25, 0.04215, 0.13, 0.09058, 0.25, 0.1119, 0.3297, 0.04215, 0.37, 0.01, 0.25, 0.1119, 0.3297, 0.1703, 0.3881, 0.13, 0.4578, 0.04215, 0.37, 0.1703, 0.3881, 0.25, 0.4094, 0.25, 0.49, 0.13, 0.4578, 0.3297, 0.3881, 0.25, 0.4094, 0.1703, 0.3881, 0.1119, 0.3297, 0.09058, 0.25, 0.1119, 0.1703, 0.1703, 0.1119, 0.25, 0.09058, 0.3297, 0.1119, 0.3881, 0.1703, 0.4094, 0.25, 0.3881, 0.3297, 0.1703, 0.3881, 0.1119, 0.3297, 0.1119, 0.3297, 0.1703, 0.3881, 0.3297, 0.3881, 0.25, 0.4094, 0.25, 0.4094, 0.3297, 0.3881, 0.1119, 0.1703, 0.1703, 0.1119, 0.1703, 0.1119, 0.1119, 0.1703, 0.3297, 0.1119, 0.3881, 0.1703, 0.3881, 0.1703, 0.3297, 0.1119, 0.25, 0.4094, 0.1703, 0.3881, 0.1703, 0.3881, 0.25, 0.4094, 0.3881, 0.3297, 0.3297, 0.3881, 0.3297, 0.3881, 0.3881, 0.3297, 0.09058, 0.25, 0.1119, 0.1703, 0.1119, 0.1703, 0.09058, 0.25, 0.25, 0.09058, 0.3297, 0.1119, 0.3297, 0.1119, 0.25, 0.09058, 0.4094, 0.25, 0.3881, 0.3297, 0.3881, 0.3297, 0.4094, 0.25, 0.1119, 0.3297, 0.09058, 0.25, 0.09058, 0.25, 0.1119, 0.3297, 0.1703, 0.1119, 0.25, 0.09058, 0.25, 0.09058, 0.1703, 0.1119, 0.08333, 0.5, 0.08333, 0.9679, 7.451e-08, 0.9679, 7.451e-08, 0.5, 0.1667, 0.5, 0.1667, 0.9679, 0.08333, 0.9679, 0.08333, 0.5, 0.25, 0.5, 0.25, 0.9679, 0.1667, 0.9679, 0.1667, 0.5, 0.3333, 0.5, 0.3333, 0.9679, 0.25, 0.9679, 0.25, 0.5, 0.4167, 0.5, 0.4167, 0.9679, 0.3333, 0.9679, 0.3333, 0.5, 0.5, 0.5, 0.5, 0.9679, 0.4167, 0.9679, 0.4167, 0.5, 0.5833, 0.5, 0.5833, 0.9679, 0.5, 0.9679, 0.5, 0.5, 0.6667, 0.5, 0.6667, 0.9679, 0.5833, 0.9679, 0.5833, 0.5, 0.75, 0.5, 0.75, 0.9679, 0.6667, 0.9679, 0.6667, 0.5, 0.8333, 0.5, 0.8333, 0.9679, 0.75, 0.9679, 0.75, 0.5, 0.9167, 0.5, 0.9167, 0.9679, 0.8333, 0.9679, 0.8333, 0.5, 1.0, 0.5, 1.0, 0.9679, 0.9167, 0.9679, 0.9167, 0.5, 1.0, 0.9679, 1.0, 1.0, 0.9167, 1.0, 0.9167, 0.9679, 0.9167, 0.9679, 0.9167, 1.0, 0.8333, 1.0, 0.8333, 0.9679, 0.8333, 0.9679, 0.8333, 1.0, 0.75, 1.0, 0.75, 0.9679, 0.75, 0.9679, 0.75, 1.0, 0.6667, 1.0, 0.6667, 0.9679, 0.6667, 0.9679, 0.6667, 1.0, 0.5833, 1.0, 0.5833, 0.9679, 0.5833, 0.9679, 0.5833, 1.0, 0.5, 1.0, 0.5, 0.9679, 0.5, 0.9679, 0.5, 1.0, 0.4167, 1.0, 0.4167, 0.9679, 0.4167, 0.9679, 0.4167, 1.0, 0.3333, 1.0, 0.3333, 0.9679, 0.3333, 0.9679, 0.3333, 1.0, 0.25, 1.0, 0.25, 0.9679, 0.25, 0.9679, 0.25, 1.0, 0.1667, 1.0, 0.1667, 0.9679, 0.1667, 0.9679, 0.1667, 1.0, 0.08333, 1.0, 0.08333, 0.9679, 0.08333, 0.9679, 0.08333, 1.0, 7.451e-08, 1.0, 7.451e-08, 0.9679, 0.9167, 0.9679, 1.0, 0.9679, 1.0, 0.9679, 0.9167, 0.9679, 0.01, 0.25, 0.04215, 0.37, 0.04215, 0.37, 0.01, 0.25, 0.3333, 0.9679, 0.4167, 0.9679, 0.4167, 0.9679, 0.3333, 0.9679, 0.4578, 0.37, 0.49, 0.25, 0.49, 0.25, 0.4578, 0.37, 0.4167, 0.9679, 0.5, 0.9679, 0.5, 0.9679, 0.4167, 0.9679, 0.13, 0.04215, 0.04215, 0.13, 0.04215, 0.13, 0.13, 0.04215, 0.25, 0.49, 0.37, 0.4578, 0.37, 0.4578, 0.25, 0.49, 0.5, 0.9679, 0.5833, 0.9679, 0.5833, 0.9679, 0.5, 0.9679, 0.37, 0.04215, 0.25, 0.01, 0.25, 0.01, 0.37, 0.04215, 0.04215, 0.37, 0.13, 0.4578, 0.13, 0.4578, 0.04215, 0.37, 0.5833, 0.9679, 0.6667, 0.9679, 0.6667, 0.9679, 0.5833, 0.9679, 7.451e-08, 0.9679, 0.08333, 0.9679, 0.08333, 0.9679, 7.451e-08, 0.9679])
me_cylinder_004.materials.append(mat_steel)
me_cylinder_004.use_remesh_fix_poles = True
me_cylinder_004.use_remesh_preserve_attributes = False
me_cylinder_004.use_mirror_vertex_groups = False
me_cylinder_004.update()
me_cylinder_007 = bpy.data.meshes.new('Cylinder.007')
me_cylinder_007.from_pydata([(0.0, 0.3, -0.1), (0.0, 0.1376, 0.1), (0.2121, 0.2121, -0.1), (0.09733, 0.09733, 0.1), (0.3, -1.311e-08, -0.1), (0.1376, -7.876e-09, 0.1), (0.2121, -0.2121, -0.1), (0.09733, -0.09733, 0.1), (-2.623e-08, -0.3, -0.1), (-1.575e-08, -0.1376, 0.1), (-0.2121, -0.2121, -0.1), (-0.09733, -0.09733, 0.1), (-0.3, 3.577e-09, -0.1), (-0.1376, 8.815e-09, 0.1), (-0.2121, 0.2121, -0.1), (-0.09733, 0.09733, 0.1), (0.2121, 0.2121, 0.1), (0.0, 0.3, 0.1), (0.3, -1.311e-08, 0.1), (0.2121, -0.2121, 0.1), (-2.623e-08, -0.3, 0.1), (-0.2121, -0.2121, 0.1), (-0.3, 3.577e-09, 0.1), (-0.2121, 0.2121, 0.1), (0.09733, 0.09733, 0.1774), (0.0, 0.1376, 0.1774), (0.1376, -4.491e-09, 0.1774), (0.09733, -0.09733, 0.1774), (-1.575e-08, -0.1376, 0.1774), (-0.09733, -0.09733, 0.1774), (-0.1376, 1.22e-08, 0.1774), (-0.09733, 0.09733, 0.1774)], [], [(0, 17, 16, 2), (2, 16, 18, 4), (4, 18, 19, 6), (6, 19, 20, 8), (8, 20, 21, 10), (10, 21, 22, 12), (1, 15, 31, 25), (12, 22, 23, 14), (14, 23, 17, 0), (0, 2, 4, 6, 8, 10, 12, 14), (1, 3, 16, 17), (3, 5, 18, 16), (5, 7, 19, 18), (7, 9, 20, 19), (9, 11, 21, 20), (11, 13, 22, 21), (13, 15, 23, 22), (15, 1, 17, 23), (24, 25, 31, 30, 29, 28, 27, 26), (13, 11, 29, 30), (9, 7, 27, 28), (5, 3, 24, 26), (15, 13, 30, 31), (11, 9, 28, 29), (7, 5, 26, 27), (3, 1, 25, 24)])
_uv = me_cylinder_007.uv_layers.new(name='UVMap')
_uv.uv.foreach_set('vector', [0.2068, 0.4996, 0.2068, 0.6794, 0.0004252, 0.6794, 0.0004252, 0.4996, 0.1802, 0.8866, 0.0004252, 0.8866, 0.0004252, 0.6802, 0.1802, 0.6802, 0.6222, 0.6794, 0.6222, 0.4996, 0.8286, 0.4996, 0.8286, 0.6794, 0.6794, 0.4363, 0.4996, 0.4363, 0.4996, 0.2299, 0.6794, 0.2299, 0.2077, 0.6794, 0.2077, 0.4996, 0.4141, 0.4996, 0.4141, 0.6794, 0.1811, 0.6802, 0.3608, 0.6802, 0.3608, 0.8866, 0.1811, 0.8866, 0.9741, 0.7758, 0.9741, 0.8705, 0.9045, 0.8705, 0.9045, 0.7758, 0.86, 0.4363, 0.6802, 0.4363, 0.6802, 0.2299, 0.86, 0.2299, 0.6213, 0.4996, 0.6213, 0.6794, 0.4149, 0.6794, 0.4149, 0.4996, 0.1464, 0.4987, 0.0004252, 0.3528, 0.0004252, 0.1464, 0.1464, 0.0004252, 0.3528, 0.0004252, 0.4987, 0.1464, 0.4987, 0.3528, 0.3528, 0.4987, 0.9643, 0.5288, 0.9643, 0.6235, 0.8294, 0.6794, 0.8294, 0.473, 0.6331, 0.8308, 0.6331, 0.7361, 0.7679, 0.6802, 0.7679, 0.8866, 0.4974, 0.8308, 0.4974, 0.7361, 0.6322, 0.6802, 0.6322, 0.8866, 0.3617, 0.8308, 0.3617, 0.7361, 0.4965, 0.6802, 0.4965, 0.8866, 0.9036, 0.7361, 0.9036, 0.8308, 0.7688, 0.8866, 0.7688, 0.6802, 0.9957, 0.2857, 0.9957, 0.3804, 0.8608, 0.4363, 0.8608, 0.2299, 0.8647, 0.151, 0.8647, 0.05628, 0.9996, 0.0004252, 0.9996, 0.2068, 0.729, 0.151, 0.729, 0.05628, 0.8639, 0.0004252, 0.8639, 0.2068, 0.5665, 0.229, 0.4996, 0.1621, 0.4996, 0.06739, 0.5665, 0.0004252, 0.6612, 0.0004252, 0.7282, 0.06739, 0.7282, 0.1621, 0.6612, 0.229, 0.4564, 0.9571, 0.3617, 0.9571, 0.3617, 0.8875, 0.4564, 0.8875, 0.9741, 0.6802, 0.9741, 0.7749, 0.9045, 0.7749, 0.9045, 0.6802, 0.9741, 0.8713, 0.9741, 0.966, 0.9045, 0.966, 0.9045, 0.8713, 0.3608, 0.8875, 0.3608, 0.9822, 0.2912, 0.9822, 0.2912, 0.8875, 0.2862, 0.9571, 0.1915, 0.9571, 0.1915, 0.8875, 0.2862, 0.8875, 0.1907, 0.9571, 0.09597, 0.9571, 0.09597, 0.8875, 0.1907, 0.8875, 0.0004252, 0.8875, 0.09512, 0.8875, 0.09512, 0.9571, 0.0004252, 0.9571])
me_cylinder_007.materials.append(mat_steel)
me_cylinder_007.use_remesh_fix_poles = True
me_cylinder_007.use_remesh_preserve_attributes = False
me_cylinder_007.use_mirror_vertex_groups = False
me_cylinder_007.update()
me_cube = bpy.data.meshes.new('Cube')
me_cube.from_pydata([(1.941, 2.722, -4.689), (1.941, -1.58, -4.689), (-1.941, -1.58, -4.689), (-1.941, 2.722, -4.689), (1.941, 2.722, -2.536), (1.941, -1.58, -2.536), (-1.941, -1.58, -2.536), (-1.941, 2.722, -2.536), (1.766, 2.439, -2.395), (1.766, -1.297, -2.395), (-1.766, -1.297, -2.395), (-1.766, 2.439, -2.395), (1.766, 2.439, -1.878), (1.766, -1.297, -1.878), (-1.766, -1.297, -1.878), (-1.766, 2.439, -1.878), (1.924, 2.554, -1.629), (1.924, -1.412, -1.629), (-1.924, -1.412, -1.629), (-1.924, 2.554, -1.629), (1.924, 2.554, -1.488), (1.924, -1.412, -1.488), (-1.924, -1.412, -1.488), (-1.924, 2.554, -1.488), (1.735, 2.415, -1.454), (1.735, -1.274, -1.454), (-1.735, -1.274, -1.454), (-1.735, 2.415, -1.454), (1.735, 2.415, 0.6298), (1.735, -1.274, 0.6298), (-1.735, -1.274, 0.6298), (-1.735, 2.415, 0.6298), (1.938, 2.533, 0.6298), (1.938, -1.392, 0.6298), (-1.938, -1.392, 0.6298), (-1.938, 2.533, 0.6298), (1.938, 2.533, 0.7092), (1.938, -1.392, 0.7092), (-1.938, -1.392, 0.7092), (-1.938, 2.533, 0.7092), (1.726, 2.415, 0.7092), (1.726, -1.274, 0.7092), (-1.726, -1.274, 0.7092), (-1.726, 2.415, 0.7092), (1.726, -1.274, 3.442), (-1.726, -1.274, 3.442), (-1.726, 2.415, 3.442), (1.726, 2.415, 3.442), (1.782, 2.415, 3.442), (1.782, -1.274, 3.442), (-1.782, -1.274, 3.442), (-1.782, 2.415, 3.442), (1.905, 2.503, 3.61), (1.905, -1.361, 3.61), (-1.905, -1.361, 3.61), (-1.905, 2.503, 3.61), (2.0, 2.571, 3.61), (2.0, -1.429, 3.61), (-2.0, -1.429, 3.61), (-2.0, 2.571, 3.61), (2.0, 2.571, 3.726), (2.0, -1.429, 3.726), (-2.0, -1.429, 3.726), (-2.0, 2.571, 3.726), (1.913, 2.509, 3.726), (1.913, -1.367, 3.726), (-1.913, -1.367, 3.726), (-1.913, 2.509, 3.726), (1.913, 2.509, 4.736), (1.913, -1.367, 4.736), (-1.913, -1.367, 4.736), (-1.913, 2.509, 4.736), (1.961, 2.509, 4.736), (1.961, -1.367, 4.736), (-1.961, -1.367, 4.736), (-1.961, 2.509, 4.736), (1.961, 2.509, 4.796), (1.961, -1.367, 4.796), (-1.961, -1.367, 4.796), (-1.961, 2.509, 4.796), (1.763, 2.19, 4.796), (1.763, -1.048, 4.796), (-1.763, 2.19, 4.796), (-1.763, -1.048, 4.796), (1.755, 2.19, 3.755), (1.755, -1.048, 3.755), (-1.755, 2.19, 3.755), (-1.755, -1.048, 3.755), (-1.917, -1.365, 4.766), (-1.917, -1.365, 5.207), (-1.917, -1.051, 4.766), (-1.917, -1.051, 5.207), (-1.449, -1.365, 4.766), (-1.449, -1.365, 5.207), (-1.449, -1.051, 4.766), (-1.449, -1.051, 5.207), (-1.954, -1.39, 5.213), (-1.954, -1.026, 5.213), (-1.412, -1.39, 5.213), (-1.412, -1.026, 5.213), (-1.954, -1.39, 5.282), (-1.954, -1.026, 5.282), (-1.412, -1.39, 5.282), (-1.412, -1.026, 5.282), (-1.088, -1.365, 4.766), (-1.088, -1.365, 5.207), (-1.088, -1.051, 4.766), (-1.088, -1.051, 5.207), (-0.6193, -1.365, 4.766), (-0.6193, -1.365, 5.207), (-0.6193, -1.051, 4.766), (-0.6193, -1.051, 5.207), (-1.124, -1.39, 5.213), (-1.124, -1.026, 5.213), (-0.5826, -1.39, 5.213), (-0.5826, -1.026, 5.213), (-1.124, -1.39, 5.282), (-1.124, -1.026, 5.282), (-0.5826, -1.39, 5.282), (-0.5826, -1.026, 5.282), (-0.2245, -1.365, 4.766), (-0.2245, -1.365, 5.207), (-0.2245, -1.051, 4.766), (-0.2245, -1.051, 5.207), (0.2438, -1.365, 4.766), (0.2438, -1.365, 5.207), (0.2438, -1.051, 4.766), (0.2438, -1.051, 5.207), (-0.2612, -1.39, 5.213), (-0.2612, -1.026, 5.213), (0.2804, -1.39, 5.213), (0.2804, -1.026, 5.213), (-0.2612, -1.39, 5.282), (-0.2612, -1.026, 5.282), (0.2804, -1.39, 5.282), (0.2804, -1.026, 5.282), (1.434, -1.365, 4.766), (1.434, -1.365, 5.207), (1.434, -1.051, 4.766), (1.434, -1.051, 5.207), (1.903, -1.365, 4.766), (1.903, -1.365, 5.207), (1.903, -1.051, 4.766), (1.903, -1.051, 5.207), (1.398, -1.39, 5.213), (1.398, -1.026, 5.213), (1.939, -1.39, 5.213), (1.939, -1.026, 5.213), (1.398, -1.39, 5.282), (1.398, -1.026, 5.282), (1.939, -1.39, 5.282), (1.939, -1.026, 5.282), (0.6385, -1.365, 4.766), (0.6385, -1.365, 5.207), (0.6385, -1.051, 4.766), (0.6385, -1.051, 5.207), (1.107, -1.365, 4.766), (1.107, -1.365, 5.207), (1.107, -1.051, 4.766), (1.107, -1.051, 5.207), (0.6018, -1.39, 5.213), (0.6018, -1.026, 5.213), (1.143, -1.39, 5.213), (1.143, -1.026, 5.213), (0.6018, -1.39, 5.282), (0.6018, -1.026, 5.282), (1.143, -1.39, 5.282), (1.143, -1.026, 5.282), (-1.917, 2.193, 4.766), (-1.917, 2.193, 5.207), (-1.917, 2.508, 4.766), (-1.917, 2.508, 5.207), (-1.449, 2.193, 4.766), (-1.449, 2.193, 5.207), (-1.449, 2.508, 4.766), (-1.449, 2.508, 5.207), (-1.954, 2.168, 5.213), (-1.954, 2.532, 5.213), (-1.412, 2.168, 5.213), (-1.412, 2.532, 5.213), (-1.954, 2.168, 5.282), (-1.954, 2.532, 5.282), (-1.412, 2.168, 5.282), (-1.412, 2.532, 5.282), (-1.088, 2.193, 4.766), (-1.088, 2.193, 5.207), (-1.088, 2.508, 4.766), (-1.088, 2.508, 5.207), (-0.6193, 2.193, 4.766), (-0.6193, 2.193, 5.207), (-0.6193, 2.508, 4.766), (-0.6193, 2.508, 5.207), (-1.124, 2.168, 5.213), (-1.124, 2.532, 5.213), (-0.5826, 2.168, 5.213), (-0.5826, 2.532, 5.213), (-1.124, 2.168, 5.282), (-1.124, 2.532, 5.282), (-0.5826, 2.168, 5.282), (-0.5826, 2.532, 5.282), (-0.2245, 2.193, 4.766), (-0.2245, 2.193, 5.207), (-0.2245, 2.508, 4.766), (-0.2245, 2.508, 5.207), (0.2438, 2.193, 4.766), (0.2438, 2.193, 5.207), (0.2438, 2.508, 4.766), (0.2438, 2.508, 5.207), (-0.2612, 2.168, 5.213), (-0.2612, 2.532, 5.213), (0.2804, 2.168, 5.213), (0.2804, 2.532, 5.213), (-0.2612, 2.168, 5.282), (-0.2612, 2.532, 5.282), (0.2804, 2.168, 5.282), (0.2804, 2.532, 5.282), (1.434, 2.193, 4.766), (1.434, 2.193, 5.207), (1.434, 2.508, 4.766), (1.434, 2.508, 5.207), (1.903, 2.193, 4.766), (1.903, 2.193, 5.207), (1.903, 2.508, 4.766), (1.903, 2.508, 5.207), (1.398, 2.168, 5.213), (1.398, 2.532, 5.213), (1.939, 2.168, 5.213), (1.939, 2.532, 5.213), (1.398, 2.168, 5.282), (1.398, 2.532, 5.282), (1.939, 2.168, 5.282), (1.939, 2.532, 5.282), (0.6385, 2.193, 4.766), (0.6385, 2.193, 5.207), (0.6385, 2.508, 4.766), (0.6385, 2.508, 5.207), (1.107, 2.193, 4.766), (1.107, 2.193, 5.207), (1.107, 2.508, 4.766), (1.107, 2.508, 5.207), (0.6018, 2.168, 5.213), (0.6018, 2.532, 5.213), (1.143, 2.168, 5.213), (1.143, 2.532, 5.213), (0.6018, 2.168, 5.282), (0.6018, 2.532, 5.282), (1.143, 2.168, 5.282), (1.143, 2.532, 5.282), (1.962, -1.367, 4.766), (1.962, -1.367, 5.207), (1.744, -1.367, 4.766), (1.744, -1.367, 5.207), (1.962, -0.661, 4.766), (1.962, -0.661, 5.207), (1.744, -0.661, 4.766), (1.744, -0.661, 5.207), (1.979, -1.391, 5.213), (1.727, -1.391, 5.213), (1.979, -0.608, 5.213), (1.727, -0.608, 5.213), (1.979, -1.391, 5.282), (1.727, -1.391, 5.282), (1.979, -0.608, 5.282), (1.727, -0.608, 5.282), (1.961, 1.808, 4.766), (1.961, 1.808, 5.207), (1.743, 1.808, 4.766), (1.743, 1.808, 5.207), (1.961, 2.508, 4.766), (1.961, 2.508, 5.207), (1.743, 2.508, 4.766), (1.743, 2.508, 5.207), (1.978, 1.755, 5.213), (1.726, 1.755, 5.213), (1.978, 2.538, 5.213), (1.726, 2.538, 5.213), (1.978, 1.755, 5.282), (1.726, 1.755, 5.282), (1.978, 2.538, 5.282), (1.726, 2.538, 5.282), (1.961, -0.162, 4.766), (1.743, -0.162, 4.766), (1.961, 0.5146, 4.766), (1.743, 0.5146, 4.766), (1.961, 0.8445, 4.766), (1.743, 0.8445, 4.766), (1.961, 1.521, 4.766), (1.743, 1.521, 4.766), (-1.741, -1.367, 4.766), (-1.741, -1.367, 5.207), (-1.959, -1.367, 4.766), (-1.959, -1.367, 5.207), (-1.741, -0.6603, 4.766), (-1.741, -0.6603, 5.207), (-1.959, -0.6603, 4.766), (-1.959, -0.6603, 5.207), (-1.724, -1.39, 5.213), (-1.976, -1.39, 5.213), (-1.724, -0.6073, 5.213), (-1.976, -0.6073, 5.213), (-1.724, -1.39, 5.282), (-1.976, -1.39, 5.282), (-1.724, -0.6073, 5.282), (-1.976, -0.6073, 5.282), (-1.741, 1.808, 4.766), (-1.741, 1.808, 5.207), (-1.959, 1.808, 4.766), (-1.959, 1.808, 5.207), (-1.741, 2.508, 4.766), (-1.741, 2.508, 5.207), (-1.959, 2.508, 4.766), (-1.959, 2.508, 5.207), (-1.724, 1.755, 5.213), (-1.976, 1.755, 5.213), (-1.724, 2.538, 5.213), (-1.976, 2.538, 5.213), (-1.724, 1.755, 5.282), (-1.976, 1.755, 5.282), (-1.724, 2.538, 5.282), (-1.976, 2.538, 5.282), (-1.741, -0.162, 4.766), (-1.741, -0.162, 5.207), (-1.959, -0.162, 4.766), (-1.959, -0.162, 5.207), (-1.741, 0.5146, 4.766), (-1.741, 0.5146, 5.207), (-1.959, 0.5146, 4.766), (-1.959, 0.5146, 5.207), (-1.724, -0.215, 5.213), (-1.976, -0.215, 5.213), (-1.724, 0.5676, 5.213), (-1.976, 0.5676, 5.213), (-1.724, -0.215, 5.282), (-1.976, -0.215, 5.282), (-1.724, 0.5676, 5.282), (-1.976, 0.5676, 5.282), (-1.741, 0.8445, 4.766), (-1.741, 0.8445, 5.207), (-1.959, 0.8445, 4.766), (-1.959, 0.8445, 5.207), (-1.741, 1.521, 4.766), (-1.741, 1.521, 5.207), (-1.959, 1.521, 4.766), (-1.959, 1.521, 5.207), (-1.724, 0.7915, 5.213), (-1.976, 0.7915, 5.213), (-1.724, 1.574, 5.213), (-1.976, 1.574, 5.213), (-1.724, 0.7915, 5.282), (-1.976, 0.7915, 5.282), (-1.724, 1.574, 5.282), (-1.976, 1.574, 5.282)], [], [(0, 1, 2, 3), (4, 7, 11, 8), (0, 4, 5, 1), (1, 5, 6, 2), (2, 6, 7, 3), (4, 0, 3, 7), (10, 9, 13, 14), (6, 5, 9, 10), (5, 4, 8, 9), (7, 6, 10, 11), (13, 12, 16, 17), (9, 8, 12, 13), (11, 10, 14, 15), (8, 11, 15, 12), (19, 18, 22, 23), (15, 14, 18, 19), (12, 15, 19, 16), (14, 13, 17, 18), (22, 21, 25, 26), (16, 19, 23, 20), (18, 17, 21, 22), (17, 16, 20, 21), (27, 26, 30, 31), (21, 20, 24, 25), (23, 22, 26, 27), (20, 23, 27, 24), (28, 31, 35, 32), (24, 27, 31, 28), (26, 25, 29, 30), (25, 24, 28, 29), (34, 33, 37, 38), (30, 29, 33, 34), (29, 28, 32, 33), (31, 30, 34, 35), (39, 38, 42, 43), (33, 32, 36, 37), (35, 34, 38, 39), (32, 35, 39, 36), (42, 41, 44, 45), (36, 39, 43, 40), (38, 37, 41, 42), (37, 36, 40, 41), (41, 40, 47, 44), (43, 42, 45, 46), (40, 43, 46, 47), (46, 45, 50, 51), (50, 49, 53, 54), (47, 46, 51, 48), (45, 44, 49, 50), (44, 47, 48, 49), (53, 52, 56, 57), (49, 48, 52, 53), (51, 50, 54, 55), (48, 51, 55, 52), (59, 58, 62, 63), (55, 54, 58, 59), (52, 55, 59, 56), (54, 53, 57, 58), (62, 61, 65, 66), (56, 59, 63, 60), (58, 57, 61, 62), (57, 56, 60, 61), (67, 66, 70, 71), (61, 60, 64, 65), (63, 62, 66, 67), (60, 63, 67, 64), (68, 71, 75, 72), (64, 67, 71, 68), (66, 65, 69, 70), (65, 64, 68, 69), (74, 73, 77, 78), (70, 69, 73, 74), (69, 68, 72, 73), (71, 70, 74, 75), (79, 78, 83, 82), (73, 72, 76, 77), (75, 74, 78, 79), (72, 75, 79, 76), (83, 81, 85, 87), (76, 79, 82, 80), (78, 77, 81, 83), (77, 76, 80, 81), (84, 86, 87, 85), (81, 80, 84, 85), (82, 83, 87, 86), (80, 82, 86, 84), (88, 89, 91, 90), (90, 91, 95, 94), (94, 95, 93, 92), (92, 93, 89, 88), (90, 94, 92, 88), (95, 91, 97, 99), (98, 99, 103, 102), (93, 95, 99, 98), (91, 89, 96, 97), (89, 93, 98, 96), (103, 101, 100, 102), (97, 96, 100, 101), (96, 98, 102, 100), (99, 97, 101, 103), (104, 105, 107, 106), (106, 107, 111, 110), (110, 111, 109, 108), (108, 109, 105, 104), (106, 110, 108, 104), (111, 107, 113, 115), (114, 115, 119, 118), (109, 111, 115, 114), (107, 105, 112, 113), (105, 109, 114, 112), (119, 117, 116, 118), (113, 112, 116, 117), (112, 114, 118, 116), (115, 113, 117, 119), (120, 121, 123, 122), (122, 123, 127, 126), (126, 127, 125, 124), (124, 125, 121, 120), (122, 126, 124, 120), (127, 123, 129, 131), (130, 131, 135, 134), (125, 127, 131, 130), (123, 121, 128, 129), (121, 125, 130, 128), (135, 133, 132, 134), (129, 128, 132, 133), (128, 130, 134, 132), (131, 129, 133, 135), (136, 137, 139, 138), (138, 139, 143, 142), (142, 143, 141, 140), (140, 141, 137, 136), (138, 142, 140, 136), (143, 139, 145, 147), (146, 147, 151, 150), (141, 143, 147, 146), (139, 137, 144, 145), (137, 141, 146, 144), (151, 149, 148, 150), (145, 144, 148, 149), (144, 146, 150, 148), (147, 145, 149, 151), (152, 153, 155, 154), (154, 155, 159, 158), (158, 159, 157, 156), (156, 157, 153, 152), (154, 158, 156, 152), (159, 155, 161, 163), (162, 163, 167, 166), (157, 159, 163, 162), (155, 153, 160, 161), (153, 157, 162, 160), (167, 165, 164, 166), (161, 160, 164, 165), (160, 162, 166, 164), (163, 161, 165, 167), (168, 169, 171, 170), (170, 171, 175, 174), (174, 175, 173, 172), (172, 173, 169, 168), (170, 174, 172, 168), (175, 171, 177, 179), (178, 179, 183, 182), (173, 175, 179, 178), (171, 169, 176, 177), (169, 173, 178, 176), (183, 181, 180, 182), (177, 176, 180, 181), (176, 178, 182, 180), (179, 177, 181, 183), (184, 185, 187, 186), (186, 187, 191, 190), (190, 191, 189, 188), (188, 189, 185, 184), (186, 190, 188, 184), (191, 187, 193, 195), (194, 195, 199, 198), (189, 191, 195, 194), (187, 185, 192, 193), (185, 189, 194, 192), (199, 197, 196, 198), (193, 192, 196, 197), (192, 194, 198, 196), (195, 193, 197, 199), (200, 201, 203, 202), (202, 203, 207, 206), (206, 207, 205, 204), (204, 205, 201, 200), (202, 206, 204, 200), (207, 203, 209, 211), (210, 211, 215, 214), (205, 207, 211, 210), (203, 201, 208, 209), (201, 205, 210, 208), (215, 213, 212, 214), (209, 208, 212, 213), (208, 210, 214, 212), (211, 209, 213, 215), (216, 217, 219, 218), (218, 219, 223, 222), (222, 223, 221, 220), (220, 221, 217, 216), (218, 222, 220, 216), (223, 219, 225, 227), (226, 227, 231, 230), (221, 223, 227, 226), (219, 217, 224, 225), (217, 221, 226, 224), (231, 229, 228, 230), (225, 224, 228, 229), (224, 226, 230, 228), (227, 225, 229, 231), (232, 233, 235, 234), (234, 235, 239, 238), (238, 239, 237, 236), (236, 237, 233, 232), (234, 238, 236, 232), (239, 235, 241, 243), (242, 243, 247, 246), (237, 239, 243, 242), (235, 233, 240, 241), (233, 237, 242, 240), (247, 245, 244, 246), (241, 240, 244, 245), (240, 242, 246, 244), (243, 241, 245, 247), (248, 249, 251, 250), (250, 251, 255, 254), (254, 255, 253, 252), (252, 253, 249, 248), (250, 254, 252, 248), (255, 251, 257, 259), (258, 259, 263, 262), (253, 255, 259, 258), (251, 249, 256, 257), (249, 253, 258, 256), (263, 261, 260, 262), (257, 256, 260, 261), (256, 258, 262, 260), (259, 257, 261, 263), (264, 265, 267, 266), (266, 267, 271, 270), (270, 271, 269, 268), (268, 269, 265, 264), (266, 270, 268, 264), (271, 267, 273, 275), (274, 275, 279, 278), (269, 271, 275, 274), (267, 265, 272, 273), (265, 269, 274, 272), (279, 277, 276, 278), (273, 272, 276, 277), (272, 274, 278, 276), (275, 273, 277, 279), (281, 283, 282, 280), (285, 287, 286, 284), (288, 289, 291, 290), (290, 291, 295, 294), (294, 295, 293, 292), (292, 293, 289, 288), (290, 294, 292, 288), (295, 291, 297, 299), (298, 299, 303, 302), (293, 295, 299, 298), (291, 289, 296, 297), (289, 293, 298, 296), (303, 301, 300, 302), (297, 296, 300, 301), (296, 298, 302, 300), (299, 297, 301, 303), (304, 305, 307, 306), (306, 307, 311, 310), (310, 311, 309, 308), (308, 309, 305, 304), (306, 310, 308, 304), (311, 307, 313, 315), (314, 315, 319, 318), (309, 311, 315, 314), (307, 305, 312, 313), (305, 309, 314, 312), (319, 317, 316, 318), (313, 312, 316, 317), (312, 314, 318, 316), (315, 313, 317, 319), (320, 321, 323, 322), (322, 323, 327, 326), (326, 327, 325, 324), (324, 325, 321, 320), (322, 326, 324, 320), (327, 323, 329, 331), (330, 331, 335, 334), (325, 327, 331, 330), (323, 321, 328, 329), (321, 325, 330, 328), (335, 333, 332, 334), (329, 328, 332, 333), (328, 330, 334, 332), (331, 329, 333, 335), (336, 337, 339, 338), (338, 339, 343, 342), (342, 343, 341, 340), (340, 341, 337, 336), (338, 342, 340, 336), (343, 339, 345, 347), (346, 347, 351, 350), (341, 343, 347, 346), (339, 337, 344, 345), (337, 341, 346, 344), (351, 349, 348, 350), (345, 344, 348, 349), (344, 346, 350, 348), (347, 345, 349, 351)])
_uv = me_cube.uv_layers.new(name='UVMap')
_uv.uv.foreach_set('vector', [-1.026, -2.976, -1.026, -1.489, -2.982, -1.489, -2.982, -2.976, 2.914, -2.862, 0.9582, -2.862, 1.046, -2.976, 2.826, -2.976, 0.3012, 1.469, 0.3012, 2.366, -1.199, 2.366, -1.199, 1.469, 0.757, -0.3231, 0.757, 0.5733, -1.199, 0.5733, -1.199, -0.3231, 0.7713, 0.5733, 0.7713, -0.3231, 2.271, -0.3231, 2.271, 0.5733, 0.9439, -2.386, 0.9439, -1.489, -1.012, -1.489, -1.012, -2.386, 0.5637, 2.759, 2.343, 2.759, 2.343, 2.975, 0.5637, 2.975, -1.012, -2.976, 0.9439, -2.975, 0.856, -2.861, -0.9238, -2.862, -1.001, 3.045, 0.4986, 3.045, 0.3999, 3.15, -0.9024, 3.15, 0.4134, 3.402, -1.086, 3.402, -0.9877, 3.297, 0.3147, 3.297, -2.443, 3.297, -1.141, 3.297, -1.101, 3.427, -2.483, 3.427, -1.001, 2.815, 0.3012, 2.815, 0.3012, 3.03, -1.001, 3.03, -1.181, 3.158, -2.483, 3.158, -2.483, 2.942, -1.181, 2.942, -1.181, 2.928, -2.961, 2.928, -2.961, 2.712, -1.181, 2.712, 3.641, -1.832, 2.259, -1.832, 2.259, -1.891, 3.641, -1.891, 3.197, -1.233, 1.895, -1.233, 1.855, -1.363, 3.238, -1.363, 2.423, 3.349, 0.6428, 3.349, 0.5637, 3.238, 2.502, 3.238, -2.404, 3.172, -0.6246, 3.172, -0.5454, 3.283, -2.483, 3.283, -2.502, 3.715, -0.5644, 3.715, -0.6595, 3.765, -2.407, 3.765, -0.5644, 3.7, -2.502, 3.7, -2.502, 3.642, -0.5644, 3.642, 0.5637, 3.574, 2.502, 3.574, 2.502, 3.633, 0.5637, 3.633, 2.259, -2.026, 3.641, -2.026, 3.641, -1.968, 2.259, -1.968, 2.601, 0.5876, 2.601, 1.862, 1.726, 1.862, 1.726, 0.5876, 1.855, -1.475, 3.238, -1.475, 3.189, -1.38, 1.903, -1.38, -0.5644, 3.627, -1.947, 3.627, -1.899, 3.532, -0.6127, 3.532, 2.502, 3.823, 0.5637, 3.823, 0.6587, 3.773, 2.407, 3.773, -0.6669, 3.875, -2.415, 3.875, -2.517, 3.834, -0.5644, 3.834, 0.5493, 1.455, -1.199, 1.455, -1.199, 0.5876, 0.5493, 0.5876, -2.961, 1.396, -1.213, 1.396, -1.213, 2.264, -2.961, 2.264, 0.9582, -2.357, 2.244, -2.357, 2.244, -1.489, 0.9582, -1.489, 0.5637, 3.941, 2.495, 3.941, 2.495, 3.974, 0.5637, 3.974, -2.415, 3.779, -0.667, 3.779, -0.5644, 3.82, -2.517, 3.82, 2.3, -1.591, 3.586, -1.591, 3.627, -1.489, 2.259, -1.489, 3.586, -2.255, 2.3, -2.255, 2.259, -2.357, 3.627, -2.357, 3.315, 3.56, 1.946, 3.56, 1.988, 3.454, 3.274, 3.454, 2.285, 0.23, 3.654, 0.23, 3.654, 0.263, 2.285, 0.263, 3.654, 0.3104, 2.285, 0.3104, 2.285, 0.2774, 3.654, 0.2774, 2.495, 3.926, 0.5637, 3.926, 0.5637, 3.893, 2.495, 3.893, -1.199, -1.475, 0.5401, -1.475, 0.5401, -0.3374, -1.199, -0.3374, 2.517, 3.878, 0.5637, 3.878, 0.6708, 3.838, 2.41, 3.838, -2.517, 3.889, -0.5644, 3.889, -0.6716, 3.93, -2.41, 3.93, 0.5637, 3.454, 1.932, 3.454, 1.891, 3.56, 0.6048, 3.56, 0.5544, -1.475, 1.841, -1.475, 1.841, -0.3374, 0.5544, -0.3374, 1.711, 0.5876, 1.711, 1.862, 0.5637, 1.862, 0.5637, 0.5876, -1.213, -0.3417, -1.213, 1.382, -2.361, 1.382, -2.361, -0.3417, 3.572, 0.2157, 2.285, 0.2157, 2.285, 0.1874, 3.572, 0.1874, 0.6253, 3.363, 2.421, 3.363, 2.483, 3.44, 0.5637, 3.44, -2.703, -0.3417, -2.704, -0.3417, -2.704, -0.3417, -2.703, -0.3417, -2.637, -0.3417, -2.637, -0.3417, -2.636, -0.3417, -2.638, -0.3417, 2.285, -0.07015, 3.572, -0.07015, 3.572, -0.04187, 2.285, -0.04187, 2.282, -1.953, 3.63, -1.953, 3.653, -1.906, 2.259, -1.906, 2.289, -2.134, 3.575, -2.134, 3.606, -2.041, 2.259, -2.041, 3.575, -2.148, 2.289, -2.148, 2.259, -2.241, 3.606, -2.241, -0.6261, 3.518, -2.422, 3.518, -2.483, 3.442, -0.5644, 3.442, 3.68, -0.2745, 2.285, -0.2745, 2.285, -0.3231, 3.68, -0.3231, 3.656, -0.2125, 2.309, -0.2125, 2.285, -0.2601, 3.68, -0.2601, 3.93, -0.1264, 2.343, -0.1261, 2.285, -0.1545, 3.97, -0.1545, 2.325, 0.3666, 3.912, 0.3663, 3.97, 0.3948, 2.285, 0.3948, 2.285, -0.1117, 3.895, -0.1117, 3.86, -0.08484, 2.341, -0.0845, 2.579, 3.696, 0.5637, 3.696, 0.5637, 3.648, 2.579, 3.648, 0.5637, 3.711, 2.579, 3.711, 2.579, 3.759, 0.5637, 3.759, 2.285, 0.5247, 3.68, 0.5247, 3.68, 0.5733, 2.285, 0.5733, 0.3012, 2.8, -1.05, 2.8, -1.05, 2.38, 0.3012, 2.38, 2.285, 0.4669, 3.68, 0.4669, 3.658, 0.5103, 2.307, 0.5103, 3.68, 0.4526, 2.285, 0.4526, 2.307, 0.4091, 3.658, 0.4091, 3.895, 0.352, 2.285, 0.352, 2.32, 0.3251, 3.839, 0.3248, -2.653, -0.3417, -2.653, -0.3417, -2.654, -0.3417, -2.652, -0.3417, 2.491, 2.297, 0.5637, 2.297, 0.5637, 1.877, 2.491, 1.877, -1.012, -2.821, 0.9159, -2.82, 0.9157, -2.4, -1.012, -2.401, -2.961, 2.278, -1.61, 2.278, -1.61, 2.698, -2.961, 2.698, -2.261, 3.944, -0.5646, 3.945, -0.5644, 3.974, -2.261, 3.974, -2.72, -0.3417, -2.72, -0.3417, -2.719, -0.3417, -2.721, -0.3417, 2.285, 0.05152, 3.637, 0.05152, 3.637, 0.07561, 2.285, 0.07561, 3.637, 0.114, 2.285, 0.114, 2.285, 0.08995, 3.637, 0.08995, 3.61, -1.718, 2.259, -1.718, 2.37, -1.817, 3.499, -1.817, 2.285, 0.012, 3.637, 0.01199, 3.637, 0.03718, 2.285, 0.03718, 3.637, -0.002347, 2.285, -0.002346, 2.285, -0.02753, 3.637, -0.02753, 3.982, -0.1689, 2.286, -0.1689, 2.285, -0.1982, 3.982, -0.1982, 0.9302, -2.833, 2.707, -2.833, 2.703, -2.4, 0.9341, -2.4, 2.54, 3.224, 0.5637, 3.224, 0.6634, 3.113, 2.44, 3.113, 0.5637, 2.989, 2.54, 2.989, 2.44, 3.099, 0.6634, 3.099, 2.259, -1.704, 3.61, -1.704, 3.499, -1.605, 2.37, -1.605, -1.213, -0.3561, -2.982, -0.3561, -2.982, -1.475, -1.213, -1.475, 1.855, -1.219, 2.984, -1.219, 2.984, -0.7851, 1.855, -0.7851, 2.984, -0.3374, 1.855, -0.3374, 1.855, -0.7708, 2.984, -0.7708, 2.34, 2.745, 0.5637, 2.745, 0.5676, 2.311, 2.336, 2.311, 3.006, 1.829, 3.191, 1.829, 3.191, 1.937, 3.006, 1.937, -2.729, 1.228, -2.729, 1.044, -2.493, 1.044, -2.493, 1.228, 3.252, 2.707, 3.252, 2.891, 3.142, 2.891, 3.142, 2.707, -2.744, 0.8462, -2.744, 1.03, -2.979, 1.03, -2.979, 0.8462, 0.3157, 2.843, 0.3157, 2.609, 0.4253, 2.609, 0.4253, 2.843, 2.76, 2.099, 2.524, 2.099, 2.505, 2.09, 2.778, 2.09, 3.248, -1.021, 3.375, -1.021, 3.375, -0.9919, 3.248, -0.9919, 3.338, 1.886, 3.448, 1.886, 3.456, 1.905, 3.33, 1.905, -2.843, 3.471, -2.952, 3.471, -2.961, 3.453, -2.834, 3.453, -0.4154, 3.44, -0.1795, 3.44, -0.161, 3.449, -0.4339, 3.449, 3.128, 2.635, 2.855, 2.635, 2.855, 2.509, 3.128, 2.509, -2.834, 3.277, -2.961, 3.277, -2.961, 3.248, -2.834, 3.248, 2.568, 3.226, 2.841, 3.226, 2.841, 3.255, 2.568, 3.255, 0.4134, 3.445, 0.1405, 3.445, 0.1405, 3.417, 0.4134, 3.417, 3.006, 1.952, 3.191, 1.952, 3.191, 2.06, 3.006, 2.06, -1.449, 2.66, -1.449, 2.476, -1.213, 2.476, -1.213, 2.66, 3.252, 2.311, 3.252, 2.495, 3.142, 2.495, 3.142, 2.311, 2.841, 2.707, 2.841, 2.891, 2.605, 2.891, 2.605, 2.707, 2.971, -2.782, 3.207, -2.782, 3.207, -2.673, 2.971, -2.673, 3.252, -0.3441, 3.016, -0.3441, 2.998, -0.353, 3.271, -0.353, 3.277, 1.337, 3.404, 1.337, 3.404, 1.365, 3.277, 1.365, 3.338, 1.754, 3.448, 1.754, 3.456, 1.772, 3.33, 1.772, 3.448, 2.135, 3.338, 2.135, 3.33, 2.117, 3.456, 2.117, 2.873, 3.422, 3.109, 3.422, 3.128, 3.431, 2.855, 3.431, 3.138, 1.805, 2.865, 1.805, 2.865, 1.679, 3.138, 1.679, 3.404, 0.8254, 3.277, 0.8254, 3.277, 0.7968, 3.404, 0.7968, 3.126, 1.438, 3.399, 1.438, 3.399, 1.466, 3.126, 1.466, -2.525, 3.406, -2.798, 3.406, -2.798, 3.377, -2.525, 3.377, 3.331, -2.83, 3.331, -2.646, 3.222, -2.646, 3.222, -2.83, -2.729, 1.03, -2.729, 0.8462, -2.493, 0.8462, -2.493, 1.03, 3.262, 0.7277, 3.262, 0.9113, 3.153, 0.9113, 3.153, 0.7277, 2.841, 2.905, 2.841, 3.089, 2.605, 3.089, 2.605, 2.905, 2.971, -2.509, 3.207, -2.509, 3.207, -2.4, 2.971, -2.4, 3.12, 1.331, 2.884, 1.331, 2.865, 1.322, 3.138, 1.322, 3.277, 1.294, 3.404, 1.294, 3.404, 1.322, 3.277, 1.322, 3.354, -2.467, 3.464, -2.467, 3.472, -2.448, 3.346, -2.448, 3.448, 1.805, 3.338, 1.805, 3.33, 1.787, 3.456, 1.787, 3.161, 3.426, 3.397, 3.426, 3.415, 3.435, 3.142, 3.435, 3.128, 2.973, 2.855, 2.973, 2.855, 2.847, 3.128, 2.847, 3.379, -1.248, 3.252, -1.248, 3.252, -1.277, 3.379, -1.277, -2.798, 3.334, -2.525, 3.334, -2.525, 3.363, -2.798, 3.363, -2.525, 3.32, -2.798, 3.32, -2.798, 3.291, -2.525, 3.291, 3.315, 1.754, 3.315, 1.937, 3.206, 1.937, 3.206, 1.754, -2.979, 1.228, -2.979, 1.044, -2.744, 1.044, -2.744, 1.228, 3.252, 2.509, 3.252, 2.693, 3.142, 2.693, 3.142, 2.509, 2.741, 1.877, 2.741, 2.06, 2.505, 2.06, 2.505, 1.877, 0.4397, 2.843, 0.4397, 2.609, 0.5493, 2.609, 0.5493, 2.843, 2.936, -2.371, 2.7, -2.371, 2.682, -2.38, 2.954, -2.38, 3.277, 0.8397, 3.404, 0.8397, 3.404, 0.8684, 3.277, 0.8684, 3.347, -0.3631, 3.457, -0.3631, 3.466, -0.3446, 3.339, -0.3446, 3.457, -0.4204, 3.347, -0.4204, 3.339, -0.4389, 3.466, -0.4389, -2.78, 3.42, -2.544, 3.42, -2.525, 3.429, -2.798, 3.429, 3.128, 2.437, 2.855, 2.437, 2.855, 2.311, 3.128, 2.311, -1.016, 3.134, -1.142, 3.134, -1.142, 3.106, -1.016, 3.106, 2.865, 0.9256, 3.138, 0.9256, 3.138, 0.9543, 2.865, 0.9543, 3.42, 0.173, 3.147, 0.173, 3.147, 0.1444, 3.42, 0.1444, 0.3133, 3.164, 0.4986, 3.164, 0.4986, 3.273, 0.3133, 3.273, 2.615, 1.466, 2.615, 1.283, 2.851, 1.283, 2.851, 1.466, 3.252, 2.987, 3.252, 3.171, 3.142, 3.171, 3.142, 2.987, 2.841, 2.509, 2.841, 2.693, 2.605, 2.693, 2.605, 2.509, 2.481, 2.941, 2.481, 2.707, 2.59, 2.707, 2.59, 2.941, 3.223, -2.371, 2.987, -2.371, 2.969, -2.38, 3.242, -2.38, -2.961, 3.377, -2.834, 3.377, -2.834, 3.406, -2.961, 3.406, 3.354, -2.83, 3.464, -2.83, 3.472, -2.811, 3.346, -2.811, 3.457, -0.4533, 3.347, -0.4533, 3.339, -0.4718, 3.466, -0.4718, -1.068, 3.417, -0.832, 3.417, -0.8135, 3.426, -1.086, 3.426, 3.128, 2.833, 2.855, 2.833, 2.855, 2.707, 3.128, 2.707, -2.834, 3.32, -2.961, 3.32, -2.961, 3.291, -2.834, 3.291, 2.86, 0.1444, 3.133, 0.1444, 3.133, 0.173, 2.86, 0.173, 2.558, 0.173, 2.285, 0.173, 2.285, 0.1444, 2.558, 0.1444, -2.711, 3.082, -2.525, 3.082, -2.525, 3.191, -2.711, 3.191, -1.449, 2.462, -1.449, 2.278, -1.213, 2.278, -1.213, 2.462, 3.315, 1.952, 3.315, 2.135, 3.206, 2.135, 3.206, 1.952, -2.477, 0.6482, -2.477, 0.8318, -2.713, 0.8318, -2.713, 0.6482, 2.998, -0.7386, 2.998, -0.9724, 3.108, -0.9724, 3.108, -0.7386, 1.787, -2.371, 1.551, -2.371, 1.533, -2.38, 1.806, -2.38, 3.266, 3.142, 3.393, 3.142, 3.393, 3.171, 3.266, 3.171, 3.285, 1.261, 3.395, 1.261, 3.404, 1.279, 3.277, 1.279, 3.448, 3.472, 3.338, 3.472, 3.329, 3.454, 3.456, 3.454, -2.78, 3.443, -2.544, 3.443, -2.525, 3.452, -2.798, 3.452, -2.419, 1.368, -2.692, 1.368, -2.692, 1.242, -2.419, 1.242, -1.468, 2.591, -1.595, 2.591, -1.595, 2.563, -1.468, 2.563, 2.865, 0.7277, 3.138, 0.7277, 3.138, 0.7563, 2.865, 0.7563, 3.426, 1.707, 3.153, 1.707, 3.153, 1.679, 3.426, 1.679, 0.364, 2.857, 0.5493, 2.857, 0.5493, 2.966, 0.364, 2.966, -2.713, 0.6338, -2.713, 0.4502, -2.477, 0.4502, -2.477, 0.6338, 3.331, -2.632, 3.331, -2.448, 3.222, -2.448, 3.222, -2.632, 2.59, 2.509, 2.59, 2.693, 2.354, 2.693, 2.354, 2.509, -1.125, 3.049, -1.125, 2.815, -1.016, 2.815, -1.016, 3.049, 1.213, -2.371, 0.9767, -2.371, 0.9582, -2.38, 1.231, -2.38, 3.266, 2.354, 3.393, 2.354, 3.393, 2.383, 3.266, 2.383, 3.285, 1.228, 3.395, 1.228, 3.404, 1.246, 3.277, 1.246, 3.457, -0.3775, 3.347, -0.3775, 3.339, -0.396, 3.466, -0.396, 3.171, 1.722, 3.407, 1.722, 3.426, 1.731, 3.153, 1.731, -2.688, 3.068, -2.961, 3.068, -2.961, 2.942, -2.688, 2.942, -1.468, 2.677, -1.595, 2.677, -1.595, 2.649, -1.468, 2.649, 3.126, 1.395, 3.399, 1.395, 3.399, 1.424, 3.126, 1.424, 3.415, 3.412, 3.142, 3.412, 3.142, 3.383, 3.415, 3.383, 2.998, -0.476, 3.183, -0.476, 3.183, -0.3674, 2.998, -0.3674, 2.756, 2.06, 2.756, 1.877, 2.992, 1.877, 2.992, 2.06, 3.358, -1.219, 3.358, -1.035, 3.248, -1.035, 3.248, -1.219, 2.741, 2.113, 2.741, 2.297, 2.505, 2.297, 2.505, 2.113, 2.998, -0.4904, 2.998, -0.7242, 3.108, -0.7242, 3.108, -0.4904, -1.194, 2.683, -1.43, 2.683, -1.449, 2.674, -1.176, 2.674, 3.277, 0.7277, 3.404, 0.7277, 3.404, 0.7563, 3.277, 0.7563, 3.302, 2.268, 3.411, 2.268, 3.42, 2.287, 3.293, 2.287, 3.448, 1.838, 3.338, 1.838, 3.33, 1.819, 3.456, 1.819, -0.1282, 3.44, 0.1077, 3.44, 0.1262, 3.449, -0.1467, 3.449, -2.707, 1.368, -2.979, 1.368, -2.979, 1.242, -2.707, 1.242, -1.468, 2.634, -1.595, 2.634, -1.595, 2.606, -1.468, 2.606, 3.122, -0.9724, 3.395, -0.9724, 3.395, -0.9438, 3.122, -0.9438, 3.128, 3.322, 2.855, 3.322, 2.855, 3.294, 3.128, 3.294, 3.262, 1.182, 3.262, 1.365, 3.153, 1.365, 3.153, 1.182, -2.979, 0.8318, -2.979, 0.6482, -2.744, 0.6482, -2.744, 0.8318, 3.362, -1.475, 3.362, -1.291, 3.252, -1.291, 3.252, -1.475, 2.992, 2.113, 2.992, 2.297, 2.756, 2.297, 2.756, 2.113, 2.971, -2.632, 3.207, -2.632, 3.207, -2.523, 2.971, -2.523, 0.3916, -2.838, 0.1556, -2.838, 0.1372, -2.847, 0.41, -2.847, 3.266, 2.311, 3.393, 2.311, 3.393, 2.34, 3.266, 2.34, 3.302, 2.236, 3.411, 2.236, 3.42, 2.254, 3.293, 2.254, 3.448, 1.871, 3.338, 1.871, 3.33, 1.852, 3.456, 1.852, -0.4154, 3.417, -0.1795, 3.417, -0.161, 3.426, -0.4339, 3.426, 3.138, 0.7133, 2.865, 0.7133, 2.865, 0.5876, 3.138, 0.5876, 3.393, 2.426, 3.266, 2.426, 3.266, 2.397, 3.393, 2.397, 2.855, 2.649, 3.128, 2.649, 3.128, 2.678, 2.855, 2.678, 3.128, 2.495, 2.855, 2.495, 2.855, 2.466, 3.128, 2.466, 3.36, 1.481, 3.36, 1.664, 3.25, 1.664, 3.25, 1.481, 2.354, 2.495, 2.354, 2.311, 2.59, 2.311, 2.59, 2.495, 3.356, -0.674, 3.356, -0.4904, 3.246, -0.4904, 3.246, -0.674, 2.957, -2.782, 2.957, -2.598, 2.721, -2.598, 2.721, -2.782, 2.855, 3.128, 3.091, 3.128, 3.091, 3.236, 2.855, 3.236, 0.6788, -2.838, 0.4429, -2.838, 0.4244, -2.847, 0.6973, -2.847, 3.277, 0.8827, 3.404, 0.8827, 3.404, 0.9113, 3.277, 0.9113, 3.302, 2.198, 3.411, 2.198, 3.42, 2.216, 3.293, 2.216, 3.448, 2.103, 3.338, 2.103, 3.33, 2.084, 3.456, 2.084, -0.7807, 3.417, -0.5448, 3.417, -0.5263, 3.426, -0.7992, 3.426, 3.138, 0.9113, 2.865, 0.9113, 2.865, 0.7856, 3.138, 0.7856, 3.393, 2.495, 3.266, 2.495, 3.266, 2.466, 3.393, 2.466, 3.006, 2.198, 3.279, 2.198, 3.279, 2.226, 3.006, 2.226, -2.525, 3.234, -2.798, 3.234, -2.798, 3.205, -2.525, 3.205, 3.376, 3.185, 3.376, 3.369, 3.266, 3.369, 3.266, 3.185, -2.982, 0.03989, -2.982, -0.1438, -2.735, -0.1438, -2.735, 0.03989, 3.376, 2.707, 3.376, 2.891, 3.266, 2.891, 3.266, 2.707, -2.735, -0.3417, -2.735, -0.1581, -2.982, -0.1581, -2.982, -0.3417, 2.865, 1.358, 3.112, 1.358, 3.112, 1.466, 2.865, 1.466, 3.441, -2.884, 3.195, -2.884, 3.187, -2.893, 3.46, -2.893, -2.547, 3.057, -2.674, 3.057, -2.674, 3.028, -2.547, 3.028, 3.374, -2.371, 3.265, -2.371, 3.256, -2.39, 3.383, -2.39, 2.874, 1.481, 2.984, 1.481, 2.992, 1.489, 2.865, 1.489, -1.004, -2.847, -0.7573, -2.847, -0.7388, -2.838, -1.012, -2.838, 3.128, 3.113, 2.855, 3.113, 2.855, 2.987, 3.128, 2.987, -2.674, 2.985, -2.547, 2.985, -2.547, 3.014, -2.674, 3.014, -2.798, 3.248, -2.525, 3.248, -2.525, 3.277, -2.798, 3.277, 3.128, 3.279, 2.855, 3.279, 2.855, 3.251, 3.128, 3.251, 3.358, 0.9836, 3.358, 1.167, 3.248, 1.167, 3.248, 0.9836, -2.982, 0.2379, -2.982, 0.05423, -2.737, 0.05423, -2.737, 0.2379, 3.356, -0.872, 3.356, -0.6884, 3.246, -0.6884, 3.246, -0.872, -2.735, 0.2522, -2.735, 0.4359, -2.979, 0.4359, -2.979, 0.2522, 2.928, -2.97, 3.172, -2.97, 3.172, -2.861, 2.928, -2.861, 1.508, -2.371, 1.264, -2.371, 1.245, -2.38, 1.518, -2.38, 3.324, -0.3674, 3.198, -0.3674, 3.198, -0.396, 3.324, -0.396, 2.984, 1.16, 2.874, 1.16, 2.865, 1.15, 2.992, 1.15, 3.338, 1.952, 3.448, 1.952, 3.456, 1.97, 3.33, 1.97, -0.1282, 3.417, 0.1159, 3.417, 0.1262, 3.426, -0.1467, 3.426, 3.138, 1.307, 2.865, 1.307, 2.865, 1.182, 3.138, 1.182, 3.008, -2.825, 3.135, -2.825, 3.135, -2.796, 3.008, -2.796, 2.568, 3.355, 2.841, 3.355, 2.841, 3.384, 2.568, 3.384, 3.128, 3.365, 2.855, 3.365, 2.855, 3.336, 3.128, 3.336, 2.998, -1.095, 3.234, -1.095, 3.234, -0.9868, 2.998, -0.9868, 2.998, -1.219, 3.234, -1.219, 3.234, -1.11, 2.998, -1.11, 3.232, -0.674, 3.232, -0.4904, 3.122, -0.4904, 3.122, -0.674, -2.621, -0.1581, -2.621, -0.3417, -2.375, -0.3417, -2.375, -0.1581, -0.4851, 3.164, -0.2998, 3.164, -0.2998, 3.273, -0.4851, 3.273, -2.375, -0.1438, -2.375, 0.03989, -2.621, 0.03989, -2.621, -0.1438, 2.865, 1.556, 3.112, 1.556, 3.112, 1.664, 2.865, 1.664, 3.441, -2.861, 3.195, -2.861, 3.187, -2.87, 3.46, -2.87, 2.992, 1.135, 2.865, 1.135, 2.865, 1.107, 2.992, 1.107, 2.911, 2.099, 2.801, 2.099, 2.793, 2.081, 2.919, 2.081, 2.98, -2.654, 3.09, -2.654, 3.098, -2.646, 2.971, -2.646, -0.142, -2.847, 0.1044, -2.847, 0.1228, -2.838, -0.15, -2.838, -1.468, 2.278, -1.468, 2.548, -1.595, 2.548, -1.595, 2.278, 3.206, 2.15, 3.332, 2.15, 3.332, 2.178, 3.206, 2.178, 2.568, 3.312, 2.841, 3.312, 2.841, 3.341, 2.568, 3.341, 3.128, 3.408, 2.855, 3.408, 2.855, 3.379, 3.128, 3.379, 3.234, 0.9836, 3.234, 1.167, 3.124, 1.167, 3.124, 0.9836, -2.721, 0.2379, -2.721, 0.05423, -2.477, 0.05423, -2.477, 0.2379, 0.1137, 3.164, 0.299, 3.164, 0.299, 3.273, 0.1137, 3.273, -2.477, 0.2522, -2.477, 0.4359, -2.721, 0.4359, -2.721, 0.2522, 2.865, 0.9836, 3.11, 0.9836, 3.11, 1.092, 2.865, 1.092, 2.083, -2.371, 1.838, -2.371, 1.82, -2.38, 2.093, -2.38, 2.742, 1.21, 2.615, 1.21, 2.615, 1.182, 2.742, 1.182, 0.8299, -2.836, 0.7202, -2.836, 0.7116, -2.847, 0.8384, -2.847, 3.338, 2.017, 3.448, 2.017, 3.456, 2.036, 3.33, 2.036, 3.024, 2.245, 3.269, 2.245, 3.279, 2.254, 3.006, 2.254, 0.5493, 1.469, 0.5493, 1.74, 0.4225, 1.74, 0.4225, 1.469, -2.961, 3.334, -2.834, 3.334, -2.834, 3.363, -2.961, 3.363, 3.122, -0.915, 3.395, -0.915, 3.395, -0.8864, 3.122, -0.8864, 3.426, 0.6274, 3.153, 0.6274, 3.153, 0.5988, 3.426, 0.5988, 3.236, 1.481, 3.236, 1.664, 3.126, 1.664, 3.126, 1.481, 2.615, 0.9692, 2.615, 0.7856, 2.851, 0.7856, 2.851, 0.9692, -0.08589, 3.164, 0.09939, 3.164, 0.09939, 3.273, -0.08589, 3.273, 2.851, 0.9836, 2.851, 1.167, 2.615, 1.167, 2.615, 0.9836, 2.605, 3.103, 2.841, 3.103, 2.841, 3.212, 2.605, 3.212, 2.362, -2.371, 2.126, -2.371, 2.107, -2.38, 2.38, -2.38, -2.547, 2.971, -2.674, 2.971, -2.674, 2.942, -2.547, 2.942, 3.316, -0.4576, 3.206, -0.4576, 3.198, -0.476, 3.324, -0.476, 3.338, 1.919, 3.448, 1.919, 3.456, 1.937, 3.33, 1.937, -0.706, -2.847, -0.4701, -2.847, -0.4516, -2.838, -0.7245, -2.838, 0.5493, 2.039, 0.5493, 2.31, 0.4225, 2.31, 0.4225, 2.039, 3.198, -0.4389, 3.324, -0.4389, 3.324, -0.4103, 3.198, -0.4103, 2.568, 3.269, 2.841, 3.269, 2.841, 3.298, 2.568, 3.298, 3.426, 0.6704, 3.153, 0.6704, 3.153, 0.6418, 3.426, 0.6418, 3.232, -0.872, 3.232, -0.6884, 3.122, -0.6884, 3.122, -0.872, 2.615, 0.7712, 2.615, 0.5876, 2.851, 0.5876, 2.851, 0.7712, -0.2855, 3.164, -0.1002, 3.164, -0.1002, 3.273, -0.2855, 3.273, 2.851, 1.679, 2.851, 1.862, 2.615, 1.862, 2.615, 1.679, -2.961, 3.082, -2.725, 3.082, -2.725, 3.191, -2.961, 3.191, 3.441, -2.931, 3.205, -2.931, 3.187, -2.94, 3.46, -2.94, 2.742, 1.268, 2.615, 1.268, 2.615, 1.24, 2.742, 1.24, 2.582, 2.974, 2.472, 2.974, 2.464, 2.956, 2.59, 2.956, 3.338, 2.05, 3.448, 2.05, 3.456, 2.069, 3.33, 2.069, 3.205, -2.963, 3.441, -2.963, 3.46, -2.954, 3.187, -2.954, 0.5493, 1.754, 0.5493, 2.025, 0.4225, 2.025, 0.4225, 1.754, 3.222, -2.434, 3.348, -2.434, 3.348, -2.405, 3.222, -2.405, 2.573, 0.1444, 2.846, 0.1444, 2.846, 0.173, 2.573, 0.173, 3.426, 0.9543, 3.153, 0.9543, 3.153, 0.9256, 3.426, 0.9256])
me_cube.materials.append(mat_material)
me_cube.use_remesh_preserve_volume = False
me_cube.use_remesh_preserve_attributes = False
me_cube.use_mirror_vertex_groups = False
me_cube.update()

# ---- objects
ob_cube_001 = bpy.data.objects.new('Cube.001', me_cube_001)
ob_cylinder = bpy.data.objects.new('Cylinder', me_cylinder_008)
ob_cylinder_001 = bpy.data.objects.new('Cylinder.001', me_cylinder_001)
ob_cylinder_002 = bpy.data.objects.new('Cylinder.002', me_cylinder_005)
ob_cylinder_003 = bpy.data.objects.new('Cylinder.003', me_cylinder_006)
ob_cylinder_004 = bpy.data.objects.new('Cylinder.004', me_cylinder_004)
ob_cylinder_005 = bpy.data.objects.new('Cylinder.005', me_cylinder_007)
ob_cube = bpy.data.objects.new('Cube', me_cube)

# ---- transforms, parenting, visibility, modifiers, constraints
ob_cube_001.location = (0.5484, 0.5514, 4.524)
ob_cube_001.lock_rotations_4d = False
ob_cube_001.empty_display_type = 'ARROWS'
ob_cube_001.lineart.crease_threshold = 0.0
ob_cylinder.location = (0.8984, 0.5514, 5.385)
ob_cylinder.rotation_euler = (1.571, 0.0, 0.0)
ob_cylinder.lineart.crease_threshold = 0.0
ob_cylinder_001.location = (-0.0583, -0.03814, 4.821)
ob_cylinder_001.rotation_euler = (1.571, 0.0, 0.0)
ob_cylinder_001.lineart.crease_threshold = 0.0
ob_cylinder_002.location = (1.139, -0.03814, 4.524)
ob_cylinder_002.rotation_euler = (1.571, 0.0, 0.0)
ob_cylinder_002.lineart.crease_threshold = 0.0
ob_cylinder_003.location = (-0.0583, 1.141, 4.524)
ob_cylinder_003.rotation_euler = (1.571, -0.0, -3.142)
ob_cylinder_003.lineart.crease_threshold = 0.0
ob_cylinder_004.location = (0.8984, 0.5514, 5.385)
ob_cylinder_004.rotation_euler = (-0.0, 1.79, 0.0)
ob_cylinder_004.lineart.crease_threshold = 0.0
ob_cylinder_005.location = (1.139, 1.141, 4.524)
ob_cylinder_005.rotation_euler = (1.571, -0.0, -3.142)
ob_cylinder_005.lineart.crease_threshold = 0.0
ob_cube.location = (0.0, -0.03819, 0.0)
ob_cube.lock_rotations_4d = False
ob_cube.empty_display_type = 'ARROWS'
ob_cube.lineart.crease_threshold = 0.0
_m = ob_cube.modifiers.new('Subsurf', 'SUBSURF')
_m.uv_smooth = 'PRESERVE_CORNERS'
_m.quality = 1
_m.subdivision_type = 'SIMPLE'
_m.levels = 2
_m.render_levels = 1
_m.show_only_control_edges = False
_m = ob_cube.modifiers.new('Displace', 'DISPLACE')
_m.strength = 0.04
_m.texture_coords = 'UV'
_m.uv_layer = 'UVMap'

# ---- collection membership
scene.collection.objects.link(ob_cube_001)
scene.collection.objects.link(ob_cylinder)
scene.collection.objects.link(ob_cylinder_001)
scene.collection.objects.link(ob_cylinder_002)
scene.collection.objects.link(ob_cylinder_003)
scene.collection.objects.link(ob_cylinder_004)
scene.collection.objects.link(ob_cylinder_005)
col_collection_1.objects.link(ob_cube)

# ---- scene / render settings (as saved in the file)
scene.frame_start = 1; scene.frame_end = 250; scene.frame_set(1)
scene.render.engine = 'CYCLES'
scene.render.image_settings.color_depth = '16'
scene.render.image_settings.compression = 0
scene.render.resolution_percentage = 61
scene.render.dither_intensity = 0.0
scene.cycles.use_denoising = False
scene.cycles.samples = 1000
scene.cycles.sampling_pattern = 'TABULATED_SOBOL'
scene.cycles.use_adaptive_sampling = False
scene.cycles.use_light_tree = False
scene.cycles.blur_glossy = 0.0
scene.cycles.sample_clamp_indirect = 0.0
scene.view_settings.view_transform = 'Standard'
bpy.context.view_layer.update()

# ---- added for rendering (the .blend has no active camera and no usable light): camera, sun
cam_auto = bpy.data.cameras.new('AutoCamera')
cam_auto.lens = 50.0
cam_auto.sensor_width = 36.0
cam_auto.clip_end = 1000.0
ob_auto_camera = bpy.data.objects.new('AutoCamera', cam_auto)
scene.collection.objects.link(ob_auto_camera)
ob_auto_camera.location = (11.6464, -13.1816, 9.82217)
ob_auto_camera.rotation_euler = (1.09748, -7.21219e-08, 0.694738)
scene.camera = ob_auto_camera
light_auto_sun = bpy.data.lights.new('AutoSun', 'SUN')
light_auto_sun.energy = 3.0
light_auto_sun.angle = 0.0523599
ob_auto_sun = bpy.data.objects.new('AutoSun', light_auto_sun)
scene.collection.objects.link(ob_auto_sun)
ob_auto_sun.rotation_euler = (0.872665, 0.174533, 0.523599)
bpy.context.view_layer.update()
